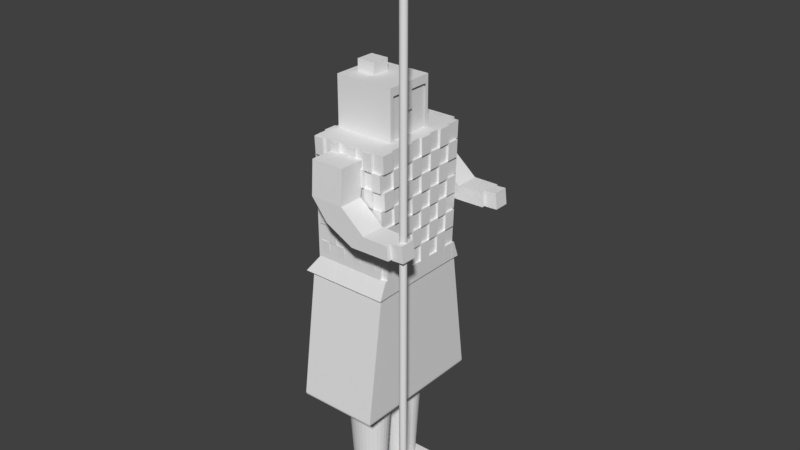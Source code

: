 # Source: TerraCota2.blend  (saved by Blender 2.78.0; exported with 4.5.12 LTS)
import bpy
from mathutils import Matrix  # noqa: F401  (used for matrix-valued properties, if any)

bpy.ops.wm.read_factory_settings(use_empty=True)
scene = bpy.context.scene
scene.name = 'Scene'

# ---- collections
col_collection_1 = bpy.data.collections.new('Collection 1'); scene.collection.children.link(col_collection_1)

# ---- world
world_world = bpy.data.worlds.new('World'); scene.world = world_world
world_world.color = (0.05088, 0.05088, 0.05088)
world_world.use_sun_shadow = False
world_world.sun_shadow_jitter_overblur = 0.0
world_world.cycles.sampling_method = 'MANUAL'

# ---- meshes
me_cube_002 = bpy.data.meshes.new('Cube.002')
me_cube_002.from_pydata([(-2.02, -1.774, -1.961), (-2.02, -1.578, 1.0), (-2.02, 0.3765, -1.961), (-2.02, 1.0, 1.0), (0.9163, -1.774, -1.961), (0.9163, -1.578, 1.0), (0.9163, 0.3765, -1.961), (0.9163, 1.0, 1.0), (-0.594, 0.3765, -3.757), (-0.594, -1.774, -3.757), (3.046, 0.3765, -3.757), (3.046, -1.774, -3.757), (-0.5895, 0.3765, -3.757), (-0.5895, -1.774, -3.757), (5.276, 0.3765, -3.757), (5.276, -1.774, -3.757), (1.871, 0.3765, -5.021), (1.871, -1.774, -5.021), (5.419, 0.3765, -4.946), (5.419, -1.774, -4.946), (-2.02, -1.38, -1.961), (-2.02, -1.106, 1.0), (0.9163, -1.38, -1.961), (0.9163, -1.106, 1.0), (-0.594, -1.38, -3.757), (3.046, -1.38, -3.757), (-0.5895, -1.38, -3.757), (5.276, -1.38, -3.757), (1.871, -1.38, -5.021), (5.419, -1.38, -4.946), (-2.02, 0.4083, 1.0), (0.9163, -0.04057, -1.961), (3.046, -0.04057, -3.757), (5.276, -0.04057, -3.757), (5.419, -0.04057, -4.946), (-2.02, -0.04057, -1.961), (0.9163, 0.4083, 1.0), (-0.594, -0.04057, -3.757), (-0.5895, -0.04057, -3.757), (1.871, -0.04057, -5.021), (6.366, -1.38, -3.695), (6.509, -1.38, -4.884), (6.366, -0.04057, -3.695), (6.509, -0.04057, -4.884), (5.27, -1.38, -3.65), (5.27, -0.04057, -3.65), (6.36, -1.38, -3.588), (6.36, -0.04057, -3.588), (5.423, -1.38, -5.018), (5.423, -0.04057, -5.018), (6.513, -1.38, -4.956), (6.513, -0.04057, -4.956)], [], [(35, 30, 3, 2), (2, 3, 7, 6), (22, 23, 5, 4), (4, 5, 1, 0), (2, 6, 10, 8), (23, 21, 1, 5), (11, 9, 13, 15), (35, 2, 8, 37), (22, 4, 11, 25), (4, 0, 9, 11), (27, 15, 19, 29), (8, 10, 14, 12), (25, 11, 15, 27), (37, 8, 12, 38), (28, 29, 19, 17), (38, 12, 16, 39), (15, 13, 17, 19), (12, 14, 18, 16), (13, 26, 28, 17), (39, 34, 29, 28), (9, 24, 26, 13), (32, 25, 27, 33), (27, 29, 41, 40), (31, 22, 25, 32), (0, 20, 24, 9), (36, 30, 21, 23), (31, 36, 23, 22), (0, 1, 21, 20), (6, 7, 36, 31), (7, 3, 30, 36), (6, 31, 32, 10), (14, 33, 34, 18), (10, 32, 33, 14), (16, 18, 34, 39), (26, 38, 39, 28), (24, 37, 38, 26), (20, 35, 37, 24), (20, 21, 30, 35), (42, 40, 41, 43), (33, 27, 44, 45), (34, 43, 51, 49), (34, 33, 42, 43), (45, 44, 46, 47), (27, 40, 46, 44), (40, 42, 47, 46), (42, 33, 45, 47), (48, 49, 51, 50), (29, 34, 49, 48), (41, 29, 48, 50), (43, 41, 50, 51)])
me_cube_002.use_remesh_preserve_volume = False
me_cube_002.use_remesh_preserve_attributes = False
me_cube_002.use_mirror_vertex_groups = False
me_cube_002.update()
me_cube_008 = bpy.data.meshes.new('Cube.008')
me_cube_008.from_pydata([(-1.0, -1.0, -1.0), (-1.0, -1.128, 1.0), (-1.0, 1.0, -1.0), (-1.0, 1.128, 1.0), (1.0, -1.0, -1.0), (1.0, -1.128, 1.0), (1.0, 1.0, -1.0), (1.0, 1.128, 1.0), (-1.0, 0.0, -1.0), (-1.0, -1.064, 0.0), (-1.0, 0.0, 1.0), (-1.0, 1.064, 0.0), (0.0, 1.0, -1.0), (0.0, 1.128, 1.0), (1.0, 1.064, 0.0), (1.0, 0.0, -1.0), (1.0, 0.0, 1.0), (1.0, -1.064, 0.0), (0.0, -1.0, -1.0), (0.0, -1.128, 1.0), (0.0, 0.0, 1.0), (0.0, 0.0, -1.0), (0.0, -1.064, 0.0), (1.0, 0.0, 0.0), (0.0, 1.064, 0.0), (-1.0, 0.0, 0.0), (-1.0, -0.5, -1.0), (-1.0, -1.096, 0.5), (-1.0, 0.5638, 1.0), (-1.0, 1.032, -0.5), (-0.5, 1.0, -1.0), (0.5, 1.128, 1.0), (1.0, 1.032, -0.5), (1.0, 0.5, -1.0), (1.0, -0.5638, 1.0), (1.0, -1.032, -0.5), (0.5, -1.0, -1.0), (-0.5, -1.128, 1.0), (-1.0, 0.5, -1.0), (-1.0, -1.032, -0.5), (-1.0, -0.5638, 1.0), (-1.0, 1.096, 0.5), (0.5, 1.0, -1.0), (-0.5, 1.128, 1.0), (1.0, 1.096, 0.5), (1.0, -0.5, -1.0), (1.0, 0.5638, 1.0), (1.0, -1.096, 0.5), (-0.5, -1.0, -1.0), (0.5, -1.128, 1.0), (0.0, -0.5638, 1.0), (0.0, 0.5638, 1.0), (0.5, 0.0, 1.0), (-0.5, 0.0, 1.0), (0.0, -0.5, -1.0), (0.0, 0.5, -1.0), (-0.5, 0.0, -1.0), (0.5, 0.0, -1.0), (-0.5, -1.064, 0.0), (0.5, -1.064, 0.0), (0.0, -1.032, -0.5), (0.0, -1.096, 0.5), (1.0, -0.5319, 0.0), (1.0, 0.5319, 0.0), (1.0, 0.0, -0.5), (1.0, 0.0, 0.5), (0.5, 1.064, 0.0), (-0.5, 1.064, 0.0), (0.0, 1.032, -0.5), (0.0, 1.096, 0.5), (-1.0, 0.5319, 0.0), (-1.0, -0.5319, 0.0), (-1.0, 0.0, -0.5), (-1.0, 0.0, 0.5), (-1.0, -0.5478, 0.5), (-1.0, -0.5159, -0.5), (-1.0, 0.5159, -0.5), (-0.5, 1.096, 0.5), (-0.5, 1.032, -0.5), (0.5, 1.032, -0.5), (1.0, 0.5478, 0.5), (1.0, 0.5159, -0.5), (1.0, -0.5159, -0.5), (0.5, -1.096, 0.5), (0.5, -1.032, -0.5), (-0.5, -1.032, -0.5), (0.5, 0.5, -1.0), (-0.5, 0.5, -1.0), (-0.5, -0.5, -1.0), (-0.5, 0.5638, 1.0), (0.5, 0.5638, 1.0), (0.5, -0.5638, 1.0), (-0.5, -0.5638, 1.0), (0.5, -0.5, -1.0), (-0.5, -1.096, 0.5), (1.0, -0.5478, 0.5), (0.5, 1.096, 0.5), (-1.0, 0.5478, 0.5), (-1.0, -0.75, -1.0), (-1.0, -1.112, 0.75), (-1.0, 0.8456, 1.0), (-1.0, 1.016, -0.75), (-0.75, 1.154, -1.0), (0.75, 1.128, 1.0), (1.0, 1.016, -0.75), (1.0, 0.75, -1.0), (1.0, -0.8456, 1.0), (1.0, -1.016, -0.75), (0.75, -1.0, -1.0), (-0.75, -1.128, 1.0), (-1.0, 0.25, -1.0), (-1.0, -1.048, -0.25), (-1.0, -0.2819, 1.0), (-1.0, 1.08, 0.25), (0.25, 1.0, -1.0), (-0.25, 1.128, 1.0), (1.0, 1.08, 0.25), (1.0, -0.25, -1.0), (1.0, 0.2819, 1.0), (1.0, -1.08, 0.25), (-0.25, -1.0, -1.0), (0.25, -1.128, 1.0), (0.0, -0.8456, 1.0), (0.0, 0.2819, 1.0), (0.75, 0.0, 1.0), (-0.25, 0.0, 1.0), (0.0, -0.75, -1.0), (0.0, 0.25, -1.0), (-0.75, 0.0, -1.0), (0.25, 0.0, -1.0), (-0.75, -1.064, 0.0), (0.25, -1.064, 0.0), (0.0, -1.016, -0.75), (0.0, -1.08, 0.25), (1.0, -0.7978, 0.0), (1.0, 0.2659, 0.0), (1.0, 0.0, -0.75), (1.0, 0.0, 0.25), (0.75, 1.064, 0.0), (-0.25, 1.064, 0.0), (0.0, 1.016, -0.75), (0.0, 1.08, 0.25), (-1.0, 0.7978, 0.0), (-1.0, -0.2659, 0.0), (-1.0, 0.0, -0.75), (-1.0, 0.0, 0.25), (-1.0, -0.25, -1.0), (-1.0, -1.08, 0.25), (-1.0, 0.2819, 1.0), (-1.0, 1.048, -0.25), (-0.25, 1.0, -1.0), (0.25, 1.128, 1.0), (1.0, 1.048, -0.25), (1.0, 0.25, -1.0), (1.0, -0.2819, 1.0), (1.0, -1.048, -0.25), (0.25, -1.0, -1.0), (-0.25, -1.128, 1.0), (-1.0, 0.75, -1.0), (-1.0, -1.016, -0.75), (-1.0, -0.8456, 1.0), (-1.0, 1.112, 0.75), (0.75, 1.0, -1.0), (-0.75, 1.128, 1.0), (1.0, 1.112, 0.75), (1.0, -0.75, -1.0), (1.0, 0.8456, 1.0), (1.0, -1.112, 0.75), (-0.75, -1.0, -1.0), (0.75, -1.128, 1.0), (0.0, -0.2819, 1.0), (0.0, 0.8456, 1.0), (0.25, 0.0, 1.0), (-0.75, 0.0, 1.0), (0.0, -0.25, -1.0), (0.0, 0.75, -1.0), (-0.25, 0.0, -1.0), (0.75, 0.0, -1.0), (-0.25, -1.064, 0.0), (0.75, -1.064, 0.0), (0.0, -1.048, -0.25), (0.0, -1.112, 0.75), (1.0, -0.2659, 0.0), (1.0, 0.7978, 0.0), (1.0, 0.0, -0.25), (1.0, 0.0, 0.75), (0.25, 1.064, 0.0), (-0.75, 1.064, 0.0), (0.0, 1.048, -0.25), (0.0, 1.112, 0.75), (-1.0, 0.2659, 0.0), (-1.0, -0.7978, 0.0), (-1.0, 0.0, -0.25), (-1.0, 0.0, 0.75), (-1.0, -0.2739, 0.5), (-1.0, -0.8217, 0.5), (-1.0, -0.5398, 0.25), (-1.0, -0.5558, 0.75), (-1.0, -0.258, -0.5), (-1.0, -0.7739, -0.5), (-1.0, -0.508, -0.75), (-1.0, -0.5239, -0.25), (-1.0, 0.7739, -0.5), (-1.0, 0.258, -0.5), (-1.0, 0.508, -0.75), (-1.0, 0.5239, -0.25), (-0.25, 1.096, 0.5), (-0.75, 1.096, 0.5), (-0.5, 1.08, 0.25), (-0.5, 1.112, 0.75), (-0.25, 1.032, -0.5), (-0.75, 1.032, -0.5), (-0.5, 1.016, -0.75), (-0.5, 1.048, -0.25), (0.75, 1.032, -0.5), (0.25, 1.032, -0.5), (0.5, 1.016, -0.75), (0.5, 1.048, -0.25), (1.0, 0.2739, 0.5), (1.0, 0.8217, 0.5), (1.0, 0.5398, 0.25), (1.0, 0.5558, 0.75), (1.0, 0.258, -0.5), (1.0, 0.7739, -0.5), (1.0, 0.508, -0.75), (1.0, 0.5239, -0.25), (1.0, -0.7739, -0.5), (1.0, -0.258, -0.5), (1.0, -0.508, -0.75), (1.0, -0.5239, -0.25), (0.25, -1.096, 0.5), (0.75, -1.096, 0.5), (0.5, -1.08, 0.25), (0.5, -1.112, 0.75), (0.25, -1.032, -0.5), (0.75, -1.032, -0.5), (0.5, -1.016, -0.75), (0.5, -1.048, -0.25), (-0.75, -1.032, -0.5), (-0.25, -1.032, -0.5), (-0.5, -1.016, -0.75), (-0.5, -1.048, -0.25), (0.5, 0.25, -1.0), (0.5, 0.75, -1.0), (0.25, 0.5, -1.0), (0.75, 0.5, -1.0), (-0.5, 0.25, -1.0), (-0.5, 0.75, -1.0), (-0.75, 0.5, -1.0), (-0.25, 0.5, -1.0), (-0.5, -0.75, -1.0), (-0.5, -0.25, -1.0), (-0.75, -0.5, -1.0), (-0.25, -0.5, -1.0), (-0.5, 0.2819, 1.0), (-0.5, 0.8456, 1.0), (-0.25, 0.5638, 1.0), (-0.75, 0.5638, 1.0), (0.5, 0.2819, 1.0), (0.5, 0.8456, 1.0), (0.75, 0.5638, 1.0), (0.25, 0.5638, 1.0), (0.5, -0.8456, 1.0), (0.5, -0.2819, 1.0), (0.75, -0.5638, 1.0), (0.25, -0.5638, 1.0), (-0.5, -0.8456, 1.0), (-0.5, -0.2819, 1.0), (-0.25, -0.5638, 1.0), (-0.75, -0.5638, 1.0), (0.5, -0.75, -1.0), (0.5, -0.25, -1.0), (0.25, -0.5, -1.0), (0.75, -0.5, -1.0), (-0.75, -1.096, 0.5), (-0.25, -1.096, 0.5), (-0.5, -1.08, 0.25), (-0.5, -1.112, 0.75), (1.0, -0.8217, 0.5), (1.0, -0.2739, 0.5), (1.0, -0.5398, 0.25), (1.0, -0.5558, 0.75), (0.75, 1.096, 0.5), (0.25, 1.096, 0.5), (0.5, 1.08, 0.25), (0.5, 1.112, 0.75), (-1.0, 0.8217, 0.5), (-1.0, 0.2739, 0.5), (-1.0, 0.5398, 0.25), (-1.0, 0.5558, 0.75), (-1.0, 0.2779, 0.75), (-1.0, 0.2699, 0.25), (-1.0, 0.8098, 0.25), (0.25, 1.112, 0.75), (0.25, 1.08, 0.25), (0.75, 1.08, 0.25), (1.0, -0.2779, 0.75), (1.0, -0.2699, 0.25), (1.0, -0.8098, 0.25), (-0.25, -1.112, 0.75), (-0.25, -1.08, 0.25), (-0.75, -1.08, 0.25), (0.75, -0.25, -1.0), (0.25, -0.25, -1.0), (0.25, -0.75, -1.0), (-0.75, -0.2819, 1.0), (-0.25, -0.2819, 1.0), (-0.25, -0.8456, 1.0), (0.25, -0.2819, 1.0), (0.75, -0.2819, 1.0), (0.75, -0.8456, 1.0), (0.25, 0.8456, 1.0), (0.75, 0.8456, 1.0), (0.75, 0.2819, 1.0), (-0.75, 0.8456, 1.0), (-0.25, 0.8456, 1.0), (-0.25, 0.2819, 1.0), (-0.25, -0.25, -1.0), (-0.75, -0.25, -1.0), (-0.75, -0.75, -1.0), (-0.25, 0.75, -1.0), (-0.75, 0.75, -1.0), (-0.75, 0.25, -1.0), (0.75, 0.75, -1.0), (0.25, 0.75, -1.0), (0.25, 0.25, -1.0), (-0.25, -1.048, -0.25), (-0.25, -1.016, -0.75), (-0.75, -1.016, -0.75), (0.75, -1.048, -0.25), (0.75, -1.016, -0.75), (0.25, -1.016, -0.75), (0.75, -1.112, 0.75), (0.75, -1.08, 0.25), (0.25, -1.08, 0.25), (1.0, -0.262, -0.25), (1.0, -0.254, -0.75), (1.0, -0.762, -0.75), (1.0, 0.7859, -0.25), (1.0, 0.762, -0.75), (1.0, 0.254, -0.75), (1.0, 0.8337, 0.75), (1.0, 0.8098, 0.25), (1.0, 0.2699, 0.25), (0.25, 1.048, -0.25), (0.25, 1.016, -0.75), (0.75, 1.016, -0.75), (-0.75, 1.048, -0.25), (-0.75, 1.016, -0.75), (-0.25, 1.016, -0.75), (-0.75, 1.112, 0.75), (-0.75, 1.08, 0.25), (-0.25, 1.08, 0.25), (-1.0, 0.262, -0.25), (-1.0, 0.254, -0.75), (-1.0, 0.762, -0.75), (-1.0, -0.7859, -0.25), (-1.0, -0.762, -0.75), (-1.0, -0.254, -0.75), (-1.0, -0.8337, 0.75), (-1.0, -0.8098, 0.25), (-1.0, -0.2699, 0.25), (-1.0, -0.2779, 0.75), (-1.0, -0.262, -0.25), (-1.0, 0.7859, -0.25), (-0.25, 1.112, 0.75), (-0.25, 1.048, -0.25), (0.75, 1.048, -0.25), (1.0, 0.2779, 0.75), (1.0, 0.262, -0.25), (1.0, -0.7859, -0.25), (0.25, -1.112, 0.75), (0.25, -1.048, -0.25), (-0.75, -1.048, -0.25), (0.75, 0.25, -1.0), (-0.25, 0.25, -1.0), (-0.25, -0.75, -1.0), (-0.75, 0.2819, 1.0), (0.25, 0.2819, 1.0), (0.25, -0.8456, 1.0), (-0.75, -0.8456, 1.0), (0.75, -0.75, -1.0), (-0.75, -1.112, 0.75), (1.0, -0.8337, 0.75), (0.75, 1.112, 0.75), (-1.0, 0.8337, 0.75), (-1.059, 0.8337, 0.75), (-1.059, 0.8456, 1.0), (-1.059, 1.128, 1.0), (-1.059, 1.112, 0.75), (0.75, 1.171, 0.7462), (0.75, 1.187, 0.9962), (1.0, 1.187, 0.9962), (1.0, 1.171, 0.7462), (1.059, -0.8337, 0.75), (1.059, -0.8456, 1.0), (1.059, -1.128, 1.0), (1.059, -1.112, 0.75), (-0.75, -1.171, 0.7462), (-0.75, -1.187, 0.9962), (-1.0, -1.187, 0.9962), (-1.0, -1.171, 0.7462), (-0.75, -1.107, -0.2538), (-0.75, -1.123, -0.003774), (-1.0, -1.123, -0.003774), (-1.0, -1.107, -0.2538), (0.25, -1.107, -0.2538), (0.25, -1.123, -0.003774), (0.0, -1.123, -0.003774), (0.0, -1.107, -0.2538), (0.25, -1.171, 0.7462), (0.25, -1.187, 0.9962), (0.0, -1.187, 0.9962), (0.0, -1.171, 0.7462), (1.059, -0.7859, -0.25), (1.059, -0.7978, 0.0), (1.059, -1.064, 0.0), (1.059, -1.048, -0.25), (1.059, 0.262, -0.25), (1.059, 0.2659, 0.0), (1.059, 0.0, 0.0), (1.059, 0.0, -0.25), (1.059, 0.2779, 0.75), (1.059, 0.2819, 1.0), (1.059, 0.0, 1.0), (1.059, 0.0, 0.75), (0.75, 1.107, -0.2538), (0.75, 1.123, -0.003774), (1.0, 1.123, -0.003774), (1.0, 1.107, -0.2538), (-0.25, 1.107, -0.2538), (-0.25, 1.123, -0.003774), (0.0, 1.123, -0.003774), (0.0, 1.107, -0.2538), (-0.25, 1.171, 0.7462), (-0.25, 1.187, 0.9962), (0.0, 1.187, 0.9962), (0.0, 1.171, 0.7462), (-1.059, 0.7859, -0.25), (-1.059, 0.7978, 0.0), (-1.059, 1.064, 0.0), (-1.059, 1.048, -0.25), (-1.059, -0.262, -0.25), (-1.059, -0.2659, 0.0), (-1.059, 0.0, 0.0), (-1.059, 0.0, -0.25), (-1.059, -0.2779, 0.75), (-1.059, -0.2819, 1.0), (-1.059, 0.0, 1.0), (-1.059, 0.0, 0.75), (-1.059, -0.2699, 0.25), (-1.059, -0.2739, 0.5), (-1.059, 0.0, 0.5), (-1.059, 0.0, 0.25), (-1.059, -0.8098, 0.25), (-1.059, -0.8217, 0.5), (-1.059, -0.5478, 0.5), (-1.059, -0.5398, 0.25), (-1.059, -0.8337, 0.75), (-1.059, -0.8456, 1.0), (-1.059, -0.5638, 1.0), (-1.059, -0.5558, 0.75), (-1.059, -0.254, -0.75), (-1.059, -0.258, -0.5), (-1.059, 0.0, -0.5), (-1.059, 0.0, -0.75), (-1.059, -0.762, -0.75), (-1.059, -0.7739, -0.5), (-1.059, -0.5159, -0.5), (-1.059, -0.508, -0.75), (-1.059, -0.7859, -0.25), (-1.059, -0.7978, 0.0), (-1.059, -0.5319, 0.0), (-1.059, -0.5239, -0.25), (-1.059, 0.762, -0.75), (-1.059, 0.7739, -0.5), (-1.059, 1.032, -0.5), (-1.059, 1.016, -0.75), (-1.059, 0.254, -0.75), (-1.059, 0.258, -0.5), (-1.059, 0.5159, -0.5), (-1.059, 0.508, -0.75), (-1.059, 0.262, -0.25), (-1.059, 0.2659, 0.0), (-1.059, 0.5319, 0.0), (-1.059, 0.5239, -0.25), (-0.25, 1.139, 0.2462), (-0.25, 1.155, 0.4962), (0.0, 1.155, 0.4962), (0.0, 1.139, 0.2462), (-0.75, 1.139, 0.2462), (-0.75, 1.155, 0.4962), (-0.5, 1.155, 0.4962), (-0.5, 1.139, 0.2462), (-0.75, 1.171, 0.7462), (-0.75, 1.187, 0.9962), (-0.5, 1.187, 0.9962), (-0.5, 1.171, 0.7462), (-0.25, 1.075, -0.7538), (-0.25, 1.091, -0.5038), (0.0, 1.091, -0.5038), (0.0, 1.075, -0.7538), (-0.75, 1.075, -0.7538), (-0.75, 1.091, -0.5038), (-0.5, 1.091, -0.5038), (-0.5, 1.075, -0.7538), (-0.75, 1.107, -0.2538), (-0.75, 1.123, -0.003774), (-0.5, 1.123, -0.003774), (-0.5, 1.107, -0.2538), (0.75, 1.075, -0.7538), (0.75, 1.091, -0.5038), (1.0, 1.091, -0.5038), (1.0, 1.075, -0.7538), (0.25, 1.107, -0.2538), (0.25, 1.123, -0.003774), (0.5, 1.123, -0.003774), (0.5, 1.107, -0.2538), (1.059, 0.2699, 0.25), (1.059, 0.2739, 0.5), (1.059, 0.0, 0.5), (1.059, 0.0, 0.25), (1.059, 0.8098, 0.25), (1.059, 0.8217, 0.5), (1.059, 0.5478, 0.5), (1.059, 0.5398, 0.25), (1.059, 0.8337, 0.75), (1.059, 0.8456, 1.0), (1.059, 0.5638, 1.0), (1.059, 0.5558, 0.75), (1.059, 0.254, -0.75), (1.059, 0.258, -0.5), (1.059, 0.0, -0.5), (1.059, 0.0, -0.75), (1.059, 0.762, -0.75), (1.059, 0.7739, -0.5), (1.059, 0.5159, -0.5), (1.059, 0.508, -0.75), (1.059, 0.7859, -0.25), (1.059, 0.7978, 0.0), (1.059, 0.5319, 0.0), (1.059, 0.5239, -0.25), (1.059, -0.762, -0.75), (1.059, -0.7739, -0.5), (1.059, -1.032, -0.5), (1.059, -1.016, -0.75), (1.059, -0.254, -0.75), (1.059, -0.258, -0.5), (1.059, -0.5159, -0.5), (1.059, -0.508, -0.75), (1.059, -0.262, -0.25), (1.059, -0.2659, 0.0), (1.059, -0.5319, 0.0), (1.059, -0.5239, -0.25), (0.25, -1.139, 0.2462), (0.25, -1.155, 0.4962), (0.0, -1.155, 0.4962), (0.0, -1.139, 0.2462), (0.75, -1.139, 0.2462), (0.75, -1.155, 0.4962), (0.5, -1.155, 0.4962), (0.5, -1.139, 0.2462), (0.75, -1.171, 0.7462), (0.75, -1.187, 0.9962), (0.5, -1.187, 0.9962), (0.5, -1.171, 0.7462), (0.25, -1.075, -0.7538), (0.25, -1.091, -0.5038), (0.0, -1.091, -0.5038), (0.0, -1.075, -0.7538), (0.75, -1.075, -0.7538), (0.75, -1.091, -0.5038), (0.5, -1.091, -0.5038), (0.5, -1.075, -0.7538), (0.75, -1.107, -0.2538), (0.75, -1.123, -0.003774), (0.5, -1.123, -0.003774), (0.5, -1.107, -0.2538), (-0.75, -1.075, -0.7538), (-0.75, -1.091, -0.5038), (-1.0, -1.091, -0.5038), (-1.0, -1.075, -0.7538), (-0.25, -1.075, -0.7538), (-0.25, -1.091, -0.5038), (-0.5, -1.091, -0.5038), (-0.5, -1.075, -0.7538), (-0.25, -1.107, -0.2538), (-0.25, -1.123, -0.003774), (-0.5, -1.123, -0.003774), (-0.5, -1.107, -0.2538), (-0.75, -1.139, 0.2462), (-0.75, -1.155, 0.4962), (-1.0, -1.155, 0.4962), (-1.0, -1.139, 0.2462), (-0.25, -1.139, 0.2462), (-0.25, -1.155, 0.4962), (-0.5, -1.155, 0.4962), (-0.5, -1.139, 0.2462), (-0.25, -1.171, 0.7462), (-0.25, -1.187, 0.9962), (-0.5, -1.187, 0.9962), (-0.5, -1.171, 0.7462), (1.059, -0.8098, 0.25), (1.059, -0.8217, 0.5), (1.059, -1.096, 0.5), (1.059, -1.08, 0.25), (1.059, -0.2699, 0.25), (1.059, -0.2739, 0.5), (1.059, -0.5478, 0.5), (1.059, -0.5398, 0.25), (1.059, -0.2779, 0.75), (1.059, -0.2819, 1.0), (1.059, -0.5638, 1.0), (1.059, -0.5558, 0.75), (0.75, 1.139, 0.2462), (0.75, 1.155, 0.4962), (1.0, 1.155, 0.4962), (1.0, 1.139, 0.2462), (0.25, 1.139, 0.2462), (0.25, 1.155, 0.4962), (0.5, 1.155, 0.4962), (0.5, 1.139, 0.2462), (0.25, 1.171, 0.7462), (0.25, 1.187, 0.9962), (0.5, 1.187, 0.9962), (0.5, 1.171, 0.7462), (-1.059, 0.8098, 0.25), (-1.059, 0.8217, 0.5), (-1.059, 1.096, 0.5), (-1.059, 1.08, 0.25), (-1.059, 0.2699, 0.25), (-1.059, 0.2739, 0.5), (-1.059, 0.5478, 0.5), (-1.059, 0.5398, 0.25), (-1.059, 0.2779, 0.75), (-1.059, 0.2819, 1.0), (-1.059, 0.5638, 1.0), (-1.059, 0.5558, 0.75), (-1.059, 0.0, 0.5), (-1.059, 0.0, 0.75), (-1.059, 0.2779, 0.75), (-1.059, 0.2739, 0.5), (-1.059, 0.0, 0.0), (-1.059, 0.0, 0.25), (-1.059, 0.2699, 0.25), (-1.059, 0.2659, 0.0), (-1.059, 0.5319, 0.0), (-1.059, 0.5398, 0.25), (-1.059, 0.8098, 0.25), (-1.059, 0.7978, 0.0), (0.0, 1.155, 0.4962), (0.0, 1.171, 0.7462), (0.25, 1.171, 0.7462), (0.25, 1.155, 0.4962), (0.0, 1.123, -0.003774), (0.0, 1.139, 0.2462), (0.25, 1.139, 0.2462), (0.25, 1.123, -0.003774), (0.5, 1.123, -0.003774), (0.5, 1.139, 0.2462), (0.75, 1.139, 0.2462), (0.75, 1.123, -0.003774), (1.059, 0.0, 0.5), (1.059, 0.0, 0.75), (1.059, -0.2779, 0.75), (1.059, -0.2739, 0.5), (1.059, 0.0, 0.0), (1.059, 0.0, 0.25), (1.059, -0.2699, 0.25), (1.059, -0.2659, 0.0), (1.059, -0.5319, 0.0), (1.059, -0.5398, 0.25), (1.059, -0.8098, 0.25), (1.059, -0.7978, 0.0), (0.0, -1.123, -0.003774), (0.0, -1.139, 0.2462), (-0.25, -1.139, 0.2462), (-0.25, -1.123, -0.003774), (-0.5, -1.123, -0.003774), (-0.5, -1.139, 0.2462), (-0.75, -1.139, 0.2462), (-0.75, -1.123, -0.003774), (0.0, -1.091, -0.5038), (0.0, -1.107, -0.2538), (-0.25, -1.107, -0.2538), (-0.25, -1.091, -0.5038), (0.0, -1.236, -1.004), (0.0, -1.075, -0.7538), (-0.25, -1.075, -0.7538), (-0.25, -1.236, -1.004), (-0.5, -1.236, -1.004), (-0.5, -1.075, -0.7538), (-0.75, -1.075, -0.7538), (-0.75, -1.236, -1.004), (1.0, -1.091, -0.5038), (1.0, -1.107, -0.2538), (0.75, -1.107, -0.2538), (0.75, -1.091, -0.5038), (1.0, -1.236, -1.004), (1.0, -1.075, -0.7538), (0.75, -1.075, -0.7538), (0.75, -1.236, -1.004), (0.5, -1.236, -1.004), (0.5, -1.075, -0.7538), (0.25, -1.075, -0.7538), (0.25, -1.236, -1.004), (1.0, -1.155, 0.4962), (1.0, -1.171, 0.7462), (0.75, -1.171, 0.7462), (0.75, -1.155, 0.4962), (1.0, -1.123, -0.003774), (1.0, -1.139, 0.2462), (0.75, -1.139, 0.2462), (0.75, -1.123, -0.003774), (0.5, -1.123, -0.003774), (0.5, -1.139, 0.2462), (0.25, -1.139, 0.2462), (0.25, -1.123, -0.003774), (1.059, 0.0, -0.5), (1.059, 0.0, -0.25), (1.059, -0.262, -0.25), (1.059, -0.258, -0.5), (1.059, 0.0, -1.0), (1.059, 0.0, -0.75), (1.059, -0.254, -0.75), (1.059, -0.25, -1.0), (1.059, -0.5, -1.0), (1.059, -0.508, -0.75), (1.059, -0.762, -0.75), (1.059, -0.75, -1.0), (1.059, 1.032, -0.5), (1.059, 1.048, -0.25), (1.059, 0.7859, -0.25), (1.059, 0.7739, -0.5), (1.059, 1.0, -1.0), (1.059, 1.016, -0.75), (1.059, 0.762, -0.75), (1.059, 0.75, -1.0), (1.059, 0.5, -1.0), (1.059, 0.508, -0.75), (1.059, 0.254, -0.75), (1.059, 0.25, -1.0), (1.059, 1.096, 0.5), (1.059, 1.112, 0.75), (1.059, 0.8337, 0.75), (1.059, 0.8217, 0.5), (1.059, 1.064, 0.0), (1.059, 1.08, 0.25), (1.059, 0.8098, 0.25), (1.059, 0.7978, 0.0), (1.059, 0.5319, 0.0), (1.059, 0.5398, 0.25), (1.059, 0.2699, 0.25), (1.059, 0.2659, 0.0), (0.0, 1.091, -0.5038), (0.0, 1.107, -0.2538), (0.25, 1.107, -0.2538), (0.25, 1.091, -0.5038), (0.0, 1.213, -1.004), (0.0, 1.075, -0.7538), (0.25, 1.075, -0.7538), (0.25, 1.213, -1.004), (0.5, 1.213, -1.004), (0.5, 1.075, -0.7538), (0.75, 1.075, -0.7538), (0.75, 1.213, -1.004), (-1.0, 1.091, -0.5038), (-1.0, 1.107, -0.2538), (-0.75, 1.107, -0.2538), (-0.75, 1.091, -0.5038), (-1.0, 1.213, -1.004), (-1.0, 1.075, -0.7538), (-0.75, 1.075, -0.7538), (-0.75, 1.213, -1.004), (-0.5, 1.213, -1.004), (-0.5, 1.075, -0.7538), (-0.25, 1.075, -0.7538), (-0.25, 1.213, -1.004), (-1.0, 1.155, 0.4962), (-1.0, 1.171, 0.7462), (-0.75, 1.171, 0.7462), (-0.75, 1.155, 0.4962), (-1.0, 1.123, -0.003774), (-1.0, 1.139, 0.2462), (-0.75, 1.139, 0.2462), (-0.75, 1.123, -0.003774), (-0.5, 1.123, -0.003774), (-0.5, 1.139, 0.2462), (-0.25, 1.139, 0.2462), (-0.25, 1.123, -0.003774), (-1.059, 0.0, -0.5), (-1.059, 0.0, -0.25), (-1.059, 0.262, -0.25), (-1.059, 0.258, -0.5), (-1.386, 0.0, -1.0), (-1.059, 0.0, -0.75), (-1.059, 0.254, -0.75), (-1.386, 0.25, -1.0), (-1.386, 0.5, -1.0), (-1.059, 0.508, -0.75), (-1.059, 0.762, -0.75), (-1.386, 0.75, -1.0), (-1.059, -1.032, -0.5), (-1.059, -1.048, -0.25), (-1.059, -0.7859, -0.25), (-1.059, -0.7739, -0.5), (-1.386, -1.0, -1.0), (-1.059, -1.016, -0.75), (-1.059, -0.762, -0.75), (-1.386, -0.75, -1.0), (-1.386, -0.5, -1.0), (-1.059, -0.508, -0.75), (-1.059, -0.254, -0.75), (-1.386, -0.25, -1.0), (-1.059, -1.096, 0.5), (-1.059, -1.112, 0.75), (-1.059, -0.8337, 0.75), (-1.059, -0.8217, 0.5), (-1.059, -1.064, 0.0), (-1.059, -1.08, 0.25), (-1.059, -0.8098, 0.25), (-1.059, -0.7978, 0.0), (-1.059, -0.5319, 0.0), (-1.059, -0.5398, 0.25), (-1.059, -0.2699, 0.25), (-1.059, -0.2659, 0.0), (-1.059, -0.5478, 0.5), (-1.059, -0.5558, 0.75), (-1.059, -0.2779, 0.75), (-1.059, -0.2739, 0.5), (-1.059, -0.5159, -0.5), (-1.059, -0.5239, -0.25), (-1.059, -0.262, -0.25), (-1.059, -0.258, -0.5), (-1.059, 0.5159, -0.5), (-1.059, 0.5239, -0.25), (-1.059, 0.7859, -0.25), (-1.059, 0.7739, -0.5), (-0.5, 1.091, -0.5038), (-0.5, 1.107, -0.2538), (-0.25, 1.107, -0.2538), (-0.25, 1.091, -0.5038), (0.5, 1.091, -0.5038), (0.5, 1.107, -0.2538), (0.75, 1.107, -0.2538), (0.75, 1.091, -0.5038), (1.059, 0.5478, 0.5), (1.059, 0.5558, 0.75), (1.059, 0.2779, 0.75), (1.059, 0.2739, 0.5), (1.059, 0.5159, -0.5), (1.059, 0.5239, -0.25), (1.059, 0.262, -0.25), (1.059, 0.258, -0.5), (1.059, -0.5159, -0.5), (1.059, -0.5239, -0.25), (1.059, -0.7859, -0.25), (1.059, -0.7739, -0.5), (0.5, -1.155, 0.4962), (0.5, -1.171, 0.7462), (0.25, -1.171, 0.7462), (0.25, -1.155, 0.4962), (0.5, -1.091, -0.5038), (0.5, -1.107, -0.2538), (0.25, -1.107, -0.2538), (0.25, -1.091, -0.5038), (-0.5, -1.091, -0.5038), (-0.5, -1.107, -0.2538), (-0.75, -1.107, -0.2538), (-0.75, -1.091, -0.5038), (-0.5, -1.155, 0.4962), (-0.5, -1.171, 0.7462), (-0.75, -1.171, 0.7462), (-0.75, -1.155, 0.4962), (1.059, -0.5478, 0.5), (1.059, -0.5558, 0.75), (1.059, -0.8337, 0.75), (1.059, -0.8217, 0.5), (0.5, 1.155, 0.4962), (0.5, 1.171, 0.7462), (0.75, 1.171, 0.7462), (0.75, 1.155, 0.4962), (-1.059, 0.5478, 0.5), (-1.059, 0.5558, 0.75), (-1.059, 0.8337, 0.75), (-1.059, 0.8217, 0.5), (-0.25, -1.234, -1.004), (-0.25, -1.073, -0.7537), (-0.5, -1.073, -0.7537), (-0.5, -1.234, -1.004), (-0.75, -1.057, -1.004), (-0.75, -1.073, -0.7537), (-1.0, -1.073, -0.7537), (-1.0, -1.057, -1.004), (0.75, -1.234, -1.004), (0.75, -1.073, -0.7537), (0.5, -1.073, -0.7537), (0.5, -1.234, -1.004), (0.25, -1.234, -1.004), (0.25, -1.073, -0.7537), (0.0, -1.073, -0.7537), (0.0, -1.234, -1.004), (1.058, -0.25, -1.0), (1.058, -0.254, -0.75), (1.058, -0.508, -0.75), (1.058, -0.5, -1.0), (1.058, -0.75, -1.0), (1.058, -0.762, -0.75), (1.058, -1.016, -0.75), (1.058, -1.0, -1.0), (1.058, 0.75, -1.0), (1.058, 0.762, -0.75), (1.058, 0.508, -0.75), (1.058, 0.5, -1.0), (1.058, 0.25, -1.0), (1.058, 0.254, -0.75), (1.058, 0.0, -0.75), (1.058, 0.0, -1.0), (0.25, 1.212, -1.004), (0.25, 1.073, -0.7537), (0.5, 1.073, -0.7537), (0.5, 1.212, -1.004), (0.75, 1.212, -1.004), (0.75, 1.073, -0.7537), (1.0, 1.073, -0.7537), (1.0, 1.212, -1.004), (-0.75, 1.212, -1.004), (-0.75, 1.073, -0.7537), (-0.5, 1.073, -0.7537), (-0.5, 1.212, -1.004), (-0.25, 1.212, -1.004), (-0.25, 1.073, -0.7537), (0.0, 1.073, -0.7537), (0.0, 1.212, -1.004), (-1.385, 0.25, -1.0), (-1.058, 0.254, -0.75), (-1.058, 0.508, -0.75), (-1.385, 0.5, -1.0), (-1.385, 0.75, -1.0), (-1.058, 0.762, -0.75), (-1.058, 1.016, -0.75), (-1.385, 1.0, -1.0), (-1.385, -0.75, -1.0), (-1.058, -0.762, -0.75), (-1.058, -0.508, -0.75), (-1.385, -0.5, -1.0), (-1.385, -0.25, -1.0), (-1.058, -0.254, -0.75), (-1.058, 0.0, -0.75), (-1.385, 0.0, -1.0), (1.062, 1.016, -0.75), (1.062, 1.0, -1.0), (1.062, 1.212, -1.004), (1.062, 1.073, -0.7537), (0.0, -1.075, -0.7538), (0.0, -1.236, -1.004), (-0.25, -1.075, -0.7538), (-0.25, -1.236, -1.004), (-0.5, -1.075, -0.7538), (-0.5, -1.236, -1.004), (-0.75, -1.075, -0.7538), (-0.75, -1.236, -1.004), (1.0, -1.075, -0.7538), (1.0, -1.236, -1.004), (0.75, -1.075, -0.7538), (0.75, -1.236, -1.004), (0.5, -1.075, -0.7538), (0.5, -1.236, -1.004), (0.25, -1.075, -0.7538), (0.25, -1.236, -1.004), (-0.25, -1.073, -0.7537), (-0.25, -1.234, -1.004), (-0.5, -1.073, -0.7537), (-0.5, -1.234, -1.004), (-0.75, -1.073, -0.7537), (-0.75, -1.234, -1.004), (-1.0, -1.073, -0.7537), (-1.0, -1.234, -1.004), (0.75, -1.073, -0.7537), (0.75, -1.234, -1.004), (0.5, -1.073, -0.7537), (0.5, -1.234, -1.004), (0.25, -1.073, -0.7537), (0.25, -1.234, -1.004), (0.0, -1.073, -0.7537), (0.0, -1.234, -1.004), (1.062, -1.016, -0.75), (1.062, -1.0, -1.0), (1.062, -1.075, -0.7538), (1.062, -1.236, -1.004), (-1.384, 1.0, -1.0), (-1.39, -1.0, -1.0), (-1.384, 1.213, -1.004), (-1.061, 1.016, -0.75), (-1.061, 1.0, -1.0), (-1.061, 1.213, -1.004), (-1.061, 1.075, -0.7538), (-1.39, -1.057, -1.004), (-1.39, -1.234, -1.004), (-1.06, -1.016, -0.75), (-1.06, -1.073, -0.7537), (-1.06, -1.234, -1.004), (-1.06, -1.057, -1.004), (-1.06, -1.073, -0.7537), (-1.06, -1.0, -1.0)], [], [(381, 165, 4, 108), (380, 160, 1, 109), (379, 122, 19, 121), (378, 123, 20, 172), (377, 148, 10, 173), (376, 126, 18, 120), (375, 127, 21, 176), (374, 153, 15, 177), (345, 215, 79, 216), (325, 242, 57, 129), (324, 243, 86, 244), (323, 105, 33, 245), (322, 246, 56, 128), (321, 247, 87, 248), (320, 175, 55, 249), (319, 250, 48, 168), (318, 251, 88, 252), (317, 174, 54, 253), (316, 254, 53, 125), (315, 255, 89, 256), (314, 100, 28, 257), (313, 258, 52, 124), (312, 259, 90, 260), (311, 171, 51, 261), (310, 262, 49, 169), (309, 263, 91, 264), (308, 170, 50, 265), (307, 266, 37, 157), (306, 267, 92, 268), (305, 112, 40, 269), (304, 270, 36, 156), (303, 271, 93, 272), (302, 117, 45, 273), (287, 290, 289, 97), (193, 10, 148, 290), (190, 291, 288, 70), (145, 73, 287, 291), (142, 292, 113, 11), (288, 97, 286, 292), (283, 293, 285, 96), (189, 13, 151, 293), (186, 294, 284, 66), (141, 69, 283, 294), (138, 295, 116, 14), (284, 96, 282, 295), (279, 296, 281, 95), (185, 16, 154, 296), (182, 297, 280, 62), (137, 65, 279, 297), (134, 298, 119, 17), (280, 95, 278, 298), (275, 299, 277, 94), (61, 181, 299, 275), (181, 19, 157, 299), (178, 300, 276, 58), (133, 61, 275, 300), (130, 301, 147, 9), (276, 94, 274, 301), (271, 302, 273, 93), (57, 177, 302, 271), (177, 15, 117, 302), (174, 303, 272, 54), (21, 129, 303, 174), (129, 57, 271, 303), (126, 304, 156, 18), (54, 272, 304, 126), (272, 93, 270, 304), (267, 305, 269, 92), (53, 173, 305, 267), (173, 10, 112, 305), (170, 306, 268, 50), (20, 125, 306, 170), (125, 53, 267, 306), (122, 307, 157, 19), (50, 268, 307, 122), (268, 92, 266, 307), (263, 308, 265, 91), (52, 172, 308, 263), (172, 20, 170, 308), (154, 309, 264, 34), (16, 124, 309, 154), (124, 52, 263, 309), (106, 310, 169, 5), (34, 264, 310, 106), (264, 91, 262, 310), (259, 311, 261, 90), (31, 151, 311, 259), (151, 13, 171, 311), (166, 312, 260, 46), (7, 103, 312, 166), (103, 31, 259, 312), (118, 313, 124, 16), (46, 260, 313, 118), (260, 90, 258, 313), (255, 314, 257, 89), (43, 163, 314, 255), (163, 3, 100, 314), (171, 315, 256, 51), (13, 115, 315, 171), (115, 43, 255, 315), (123, 316, 125, 20), (51, 256, 316, 123), (256, 89, 254, 316), (251, 317, 253, 88), (56, 176, 317, 251), (176, 21, 174, 317), (146, 318, 252, 26), (8, 128, 318, 146), (128, 56, 251, 318), (98, 319, 168, 0), (26, 252, 319, 98), (252, 88, 250, 319), (247, 320, 249, 87), (30, 150, 320, 247), (150, 12, 175, 320), (158, 321, 248, 38), (2, 102, 321, 158), (102, 30, 247, 321), (110, 322, 128, 8), (38, 248, 322, 110), (248, 87, 246, 322), (243, 323, 245, 86), (42, 162, 323, 243), (162, 6, 105, 323), (175, 324, 244, 55), (12, 114, 324, 175), (114, 42, 243, 324), (127, 325, 129, 21), (55, 244, 325, 127), (244, 86, 242, 325), (239, 326, 241, 85), (180, 22, 178, 326), (132, 60, 239, 327), (240, 85, 238, 328), (235, 329, 237, 84), (155, 17, 179, 329), (107, 35, 235, 330), (236, 84, 234, 331), (231, 332, 233, 83), (167, 5, 169, 332), (179, 333, 232, 59), (119, 47, 231, 333), (131, 334, 133, 22), (232, 83, 230, 334), (227, 335, 229, 82), (184, 23, 182, 335), (136, 64, 227, 336), (228, 82, 226, 337), (223, 338, 225, 81), (152, 14, 183, 338), (104, 32, 223, 339), (224, 81, 222, 340), (219, 341, 221, 80), (164, 7, 166, 341), (183, 342, 220, 63), (116, 44, 219, 342), (135, 343, 137, 23), (220, 80, 218, 343), (215, 344, 217, 79), (188, 24, 186, 344), (140, 68, 215, 345), (216, 79, 214, 346), (211, 347, 213, 78), (149, 11, 187, 347), (101, 29, 211, 348), (212, 78, 210, 349), (207, 350, 209, 77), (161, 3, 163, 350), (187, 351, 208, 67), (113, 41, 207, 351), (139, 352, 141, 24), (208, 77, 206, 352), (203, 353, 205, 76), (192, 25, 190, 353), (144, 72, 203, 354), (204, 76, 202, 355), (199, 356, 201, 75), (111, 9, 191, 356), (159, 39, 199, 357), (200, 75, 198, 358), (195, 359, 197, 74), (99, 1, 160, 359), (191, 360, 196, 71), (147, 27, 195, 360), (143, 361, 145, 25), (196, 74, 194, 361), (194, 362, 193, 73), (197, 40, 112, 362), (198, 363, 192, 72), (201, 71, 143, 363), (202, 364, 149, 29), (205, 70, 142, 364), (206, 365, 189, 69), (77, 209, 365, 206), (209, 43, 115, 365), (210, 366, 188, 68), (213, 67, 139, 366), (214, 367, 152, 32), (217, 66, 138, 367), (218, 368, 185, 65), (221, 46, 118, 368), (222, 369, 184, 64), (225, 63, 135, 369), (226, 370, 155, 35), (229, 62, 134, 370), (230, 371, 181, 61), (233, 49, 121, 371), (234, 372, 180, 60), (237, 59, 131, 372), (238, 373, 111, 39), (241, 58, 130, 373), (242, 374, 177, 57), (86, 245, 374, 242), (245, 33, 153, 374), (246, 375, 176, 56), (87, 249, 375, 246), (249, 55, 127, 375), (250, 376, 120, 48), (88, 253, 376, 250), (253, 54, 126, 376), (254, 377, 173, 53), (89, 257, 377, 254), (257, 28, 148, 377), (258, 378, 172, 52), (90, 261, 378, 258), (261, 51, 123, 378), (262, 379, 121, 49), (91, 265, 379, 262), (265, 50, 122, 379), (266, 380, 109, 37), (92, 269, 380, 266), (269, 40, 160, 380), (270, 381, 108, 36), (93, 273, 381, 270), (273, 45, 165, 381), (274, 382, 99, 27), (277, 37, 109, 382), (278, 383, 167, 47), (281, 34, 106, 383), (282, 384, 164, 44), (285, 31, 103, 384), (286, 385, 161, 41), (289, 28, 100, 385), (386, 387, 388, 389), (100, 387, 386, 385), (3, 388, 387, 100), (161, 389, 388, 3), (385, 386, 389, 161), (390, 391, 392, 393), (103, 391, 390, 384), (7, 392, 391, 103), (164, 393, 392, 7), (384, 390, 393, 164), (394, 395, 396, 397), (106, 395, 394, 383), (5, 396, 395, 106), (167, 397, 396, 5), (383, 394, 397, 167), (398, 399, 400, 401), (109, 399, 398, 382), (1, 400, 399, 109), (99, 401, 400, 1), (382, 398, 401, 99), (402, 403, 404, 405), (130, 403, 402, 373), (9, 404, 403, 130), (111, 405, 404, 9), (373, 402, 405, 111), (406, 407, 408, 409), (131, 407, 406, 372), (22, 408, 407, 131), (180, 409, 408, 22), (372, 406, 409, 180), (410, 411, 412, 413), (121, 411, 410, 371), (19, 412, 411, 121), (181, 413, 412, 19), (371, 410, 413, 181), (414, 415, 416, 417), (134, 415, 414, 370), (17, 416, 415, 134), (155, 417, 416, 17), (370, 414, 417, 155), (418, 419, 420, 421), (135, 419, 418, 369), (23, 420, 419, 135), (184, 421, 420, 23), (369, 418, 421, 184), (422, 423, 424, 425), (118, 423, 422, 368), (16, 424, 423, 118), (185, 425, 424, 16), (368, 422, 425, 185), (426, 427, 428, 429), (138, 427, 426, 367), (14, 428, 427, 138), (152, 429, 428, 14), (367, 426, 429, 152), (430, 431, 432, 433), (139, 431, 430, 366), (24, 432, 431, 139), (188, 433, 432, 24), (366, 430, 433, 188), (434, 435, 436, 437), (115, 435, 434, 365), (13, 436, 435, 115), (189, 437, 436, 13), (365, 434, 437, 189), (438, 439, 440, 441), (142, 439, 438, 364), (11, 440, 439, 142), (149, 441, 440, 11), (364, 438, 441, 149), (442, 443, 444, 445), (143, 443, 442, 363), (25, 444, 443, 143), (192, 445, 444, 25), (363, 442, 445, 192), (446, 447, 448, 449), (112, 447, 446, 362), (10, 448, 447, 112), (193, 449, 448, 10), (362, 446, 449, 193), (450, 451, 452, 453), (194, 451, 450, 361), (73, 452, 451, 194), (145, 453, 452, 73), (361, 450, 453, 145), (454, 455, 456, 457), (195, 455, 454, 360), (74, 456, 455, 195), (196, 457, 456, 74), (360, 454, 457, 196), (458, 459, 460, 461), (160, 459, 458, 359), (40, 460, 459, 160), (197, 461, 460, 40), (359, 458, 461, 197), (462, 463, 464, 465), (198, 463, 462, 358), (72, 464, 463, 198), (144, 465, 464, 72), (358, 462, 465, 144), (466, 467, 468, 469), (199, 467, 466, 357), (75, 468, 467, 199), (200, 469, 468, 75), (357, 466, 469, 200), (470, 471, 472, 473), (191, 471, 470, 356), (71, 472, 471, 191), (201, 473, 472, 71), (356, 470, 473, 201), (474, 475, 476, 477), (202, 475, 474, 355), (29, 476, 475, 202), (101, 477, 476, 29), (355, 474, 477, 101), (478, 479, 480, 481), (203, 479, 478, 354), (76, 480, 479, 203), (204, 481, 480, 76), (354, 478, 481, 204), (482, 483, 484, 485), (190, 483, 482, 353), (70, 484, 483, 190), (205, 485, 484, 70), (353, 482, 485, 205), (486, 487, 488, 489), (206, 487, 486, 352), (69, 488, 487, 206), (141, 489, 488, 69), (352, 486, 489, 141), (490, 491, 492, 493), (207, 491, 490, 351), (77, 492, 491, 207), (208, 493, 492, 77), (351, 490, 493, 208), (494, 495, 496, 497), (163, 495, 494, 350), (43, 496, 495, 163), (209, 497, 496, 43), (350, 494, 497, 209), (498, 499, 500, 501), (210, 499, 498, 349), (68, 500, 499, 210), (140, 501, 500, 68), (349, 498, 501, 140), (502, 503, 504, 505), (211, 503, 502, 348), (78, 504, 503, 211), (212, 505, 504, 78), (348, 502, 505, 212), (506, 507, 508, 509), (187, 507, 506, 347), (67, 508, 507, 187), (213, 509, 508, 67), (347, 506, 509, 213), (510, 511, 512, 513), (214, 511, 510, 346), (32, 512, 511, 214), (104, 513, 512, 32), (346, 510, 513, 104), (514, 515, 516, 517), (186, 515, 514, 344), (66, 516, 515, 186), (217, 517, 516, 66), (344, 514, 517, 217), (518, 519, 520, 521), (218, 519, 518, 343), (65, 520, 519, 218), (137, 521, 520, 65), (343, 518, 521, 137), (522, 523, 524, 525), (219, 523, 522, 342), (80, 524, 523, 219), (220, 525, 524, 80), (342, 522, 525, 220), (526, 527, 528, 529), (166, 527, 526, 341), (46, 528, 527, 166), (221, 529, 528, 46), (341, 526, 529, 221), (530, 531, 532, 533), (222, 531, 530, 340), (64, 532, 531, 222), (136, 533, 532, 64), (340, 530, 533, 136), (534, 535, 536, 537), (223, 535, 534, 339), (81, 536, 535, 223), (224, 537, 536, 81), (339, 534, 537, 224), (538, 539, 540, 541), (183, 539, 538, 338), (63, 540, 539, 183), (225, 541, 540, 63), (338, 538, 541, 225), (542, 543, 544, 545), (226, 543, 542, 337), (35, 544, 543, 226), (107, 545, 544, 35), (337, 542, 545, 107), (546, 547, 548, 549), (227, 547, 546, 336), (82, 548, 547, 227), (228, 549, 548, 82), (336, 546, 549, 228), (550, 551, 552, 553), (182, 551, 550, 335), (62, 552, 551, 182), (229, 553, 552, 62), (335, 550, 553, 229), (554, 555, 556, 557), (230, 555, 554, 334), (61, 556, 555, 230), (133, 557, 556, 61), (334, 554, 557, 133), (558, 559, 560, 561), (231, 559, 558, 333), (83, 560, 559, 231), (232, 561, 560, 83), (333, 558, 561, 232), (562, 563, 564, 565), (169, 563, 562, 332), (49, 564, 563, 169), (233, 565, 564, 49), (332, 562, 565, 233), (566, 567, 568, 569), (234, 567, 566, 331), (60, 568, 567, 234), (132, 569, 568, 60), (331, 566, 569, 132), (570, 571, 572, 573), (235, 571, 570, 330), (84, 572, 571, 235), (236, 573, 572, 84), (330, 570, 573, 236), (574, 575, 576, 577), (179, 575, 574, 329), (59, 576, 575, 179), (237, 577, 576, 59), (329, 574, 577, 237), (578, 579, 580, 581), (238, 579, 578, 328), (39, 580, 579, 238), (159, 581, 580, 39), (328, 578, 581, 159), (582, 583, 584, 585), (239, 583, 582, 327), (85, 584, 583, 239), (240, 585, 584, 85), (327, 582, 585, 240), (586, 587, 588, 589), (178, 587, 586, 326), (58, 588, 587, 178), (241, 589, 588, 58), (326, 586, 589, 241), (590, 591, 592, 593), (274, 591, 590, 301), (27, 592, 591, 274), (147, 593, 592, 27), (301, 590, 593, 147), (594, 595, 596, 597), (275, 595, 594, 300), (94, 596, 595, 275), (276, 597, 596, 94), (300, 594, 597, 276), (598, 599, 600, 601), (157, 599, 598, 299), (37, 600, 599, 157), (277, 601, 600, 37), (299, 598, 601, 277), (602, 603, 604, 605), (278, 603, 602, 298), (47, 604, 603, 278), (119, 605, 604, 47), (298, 602, 605, 119), (606, 607, 608, 609), (279, 607, 606, 297), (95, 608, 607, 279), (280, 609, 608, 95), (297, 606, 609, 280), (610, 611, 612, 613), (154, 611, 610, 296), (34, 612, 611, 154), (281, 613, 612, 34), (296, 610, 613, 281), (614, 615, 616, 617), (282, 615, 614, 295), (44, 616, 615, 282), (116, 617, 616, 44), (295, 614, 617, 116), (618, 619, 620, 621), (283, 619, 618, 294), (96, 620, 619, 283), (284, 621, 620, 96), (294, 618, 621, 284), (622, 623, 624, 625), (151, 623, 622, 293), (31, 624, 623, 151), (285, 625, 624, 31), (293, 622, 625, 285), (626, 627, 628, 629), (286, 627, 626, 292), (41, 628, 627, 286), (113, 629, 628, 41), (292, 626, 629, 113), (630, 631, 632, 633), (287, 631, 630, 291), (97, 632, 631, 287), (288, 633, 632, 97), (291, 630, 633, 288), (634, 635, 636, 637), (148, 635, 634, 290), (28, 636, 635, 148), (289, 637, 636, 28), (290, 634, 637, 289), (638, 639, 640, 641), (193, 639, 638, 73), (290, 640, 639, 193), (287, 641, 640, 290), (73, 638, 641, 287), (642, 643, 644, 645), (145, 643, 642, 25), (291, 644, 643, 145), (190, 645, 644, 291), (25, 642, 645, 190), (646, 647, 648, 649), (288, 647, 646, 70), (292, 648, 647, 288), (142, 649, 648, 292), (70, 646, 649, 142), (650, 651, 652, 653), (189, 651, 650, 69), (293, 652, 651, 189), (283, 653, 652, 293), (69, 650, 653, 283), (654, 655, 656, 657), (141, 655, 654, 24), (294, 656, 655, 141), (186, 657, 656, 294), (24, 654, 657, 186), (658, 659, 660, 661), (284, 659, 658, 66), (295, 660, 659, 284), (138, 661, 660, 295), (66, 658, 661, 138), (662, 663, 664, 665), (185, 663, 662, 65), (296, 664, 663, 185), (279, 665, 664, 296), (65, 662, 665, 279), (666, 667, 668, 669), (137, 667, 666, 23), (297, 668, 667, 137), (182, 669, 668, 297), (23, 666, 669, 182), (670, 671, 672, 673), (280, 671, 670, 62), (298, 672, 671, 280), (134, 673, 672, 298), (62, 670, 673, 134), (674, 675, 676, 677), (133, 675, 674, 22), (300, 676, 675, 133), (178, 677, 676, 300), (22, 674, 677, 178), (678, 679, 680, 681), (276, 679, 678, 58), (301, 680, 679, 276), (130, 681, 680, 301), (58, 678, 681, 130), (682, 683, 684, 685), (180, 683, 682, 60), (326, 684, 683, 180), (239, 685, 684, 326), (60, 682, 685, 239), (686, 687, 954, 955), (132, 687, 686, 18), (327, 688, 687, 132), (120, 689, 688, 327), (18, 686, 689, 120), (901, 898, 983, 985), (240, 691, 690, 48), (328, 692, 691, 240), (168, 693, 692, 328), (48, 690, 693, 168), (694, 695, 696, 697), (155, 695, 694, 35), (329, 696, 695, 155), (235, 697, 696, 329), (35, 694, 697, 235), (886, 887, 970, 971), (107, 699, 988, 986), (330, 700, 699, 107), (108, 701, 700, 330), (4, 698, 701, 108), (700, 701, 965, 964), (236, 703, 702, 36), (331, 704, 703, 236), (156, 705, 704, 331), (36, 702, 705, 156), (706, 707, 708, 709), (167, 707, 706, 47), (332, 708, 707, 167), (231, 709, 708, 332), (47, 706, 709, 231), (710, 711, 712, 713), (119, 711, 710, 17), (333, 712, 711, 119), (179, 713, 712, 333), (17, 710, 713, 179), (714, 715, 716, 717), (232, 715, 714, 59), (334, 716, 715, 232), (131, 717, 716, 334), (59, 714, 717, 131), (718, 719, 720, 721), (184, 719, 718, 64), (335, 720, 719, 184), (227, 721, 720, 335), (64, 718, 721, 227), (722, 723, 724, 725), (136, 723, 722, 15), (336, 724, 723, 136), (117, 725, 724, 336), (15, 722, 725, 117), (726, 727, 728, 729), (228, 727, 726, 45), (337, 728, 727, 228), (165, 729, 728, 337), (45, 726, 729, 165), (730, 731, 732, 733), (152, 731, 730, 32), (338, 732, 731, 152), (223, 733, 732, 338), (32, 730, 733, 223), (734, 735, 736, 737), (104, 735, 734, 6), (339, 736, 735, 104), (105, 737, 736, 339), (6, 734, 737, 105), (738, 739, 740, 741), (224, 739, 738, 33), (340, 740, 739, 224), (153, 741, 740, 340), (33, 738, 741, 153), (742, 743, 744, 745), (164, 743, 742, 44), (341, 744, 743, 164), (219, 745, 744, 341), (44, 742, 745, 219), (746, 747, 748, 749), (116, 747, 746, 14), (342, 748, 747, 116), (183, 749, 748, 342), (14, 746, 749, 183), (750, 751, 752, 753), (220, 751, 750, 63), (343, 752, 751, 220), (135, 753, 752, 343), (63, 750, 753, 135), (754, 755, 756, 757), (188, 755, 754, 68), (344, 756, 755, 188), (215, 757, 756, 344), (68, 754, 757, 215), (758, 759, 760, 761), (140, 759, 758, 12), (345, 760, 759, 140), (114, 761, 760, 345), (12, 758, 761, 114), (762, 763, 764, 765), (216, 763, 762, 42), (346, 764, 763, 216), (162, 765, 764, 346), (42, 762, 765, 162), (766, 767, 768, 769), (149, 767, 766, 29), (347, 768, 767, 149), (211, 769, 768, 347), (29, 766, 769, 211), (770, 771, 772, 773), (348, 772, 771, 101), (102, 773, 772, 348), (2, 770, 773, 102), (774, 775, 776, 777), (212, 775, 774, 30), (349, 776, 775, 212), (150, 777, 776, 349), (30, 774, 777, 150), (778, 779, 780, 781), (161, 779, 778, 41), (350, 780, 779, 161), (207, 781, 780, 350), (41, 778, 781, 207), (782, 783, 784, 785), (113, 783, 782, 11), (351, 784, 783, 113), (187, 785, 784, 351), (11, 782, 785, 187), (786, 787, 788, 789), (208, 787, 786, 67), (352, 788, 787, 208), (139, 789, 788, 352), (67, 786, 789, 139), (790, 791, 792, 793), (192, 791, 790, 72), (353, 792, 791, 192), (203, 793, 792, 353), (72, 790, 793, 203), (794, 795, 796, 797), (144, 795, 794, 8), (354, 796, 795, 144), (110, 797, 796, 354), (8, 794, 797, 110), (798, 799, 800, 801), (204, 799, 798, 38), (355, 800, 799, 204), (158, 801, 800, 355), (38, 798, 801, 158), (802, 803, 804, 805), (111, 803, 802, 39), (356, 804, 803, 111), (199, 805, 804, 356), (39, 802, 805, 199), (806, 807, 808, 809), (159, 807, 806, 0), (357, 808, 807, 159), (98, 809, 808, 357), (0, 806, 809, 98), (810, 811, 812, 813), (200, 811, 810, 26), (358, 812, 811, 200), (146, 813, 812, 358), (26, 810, 813, 146), (814, 815, 816, 817), (99, 815, 814, 27), (359, 816, 815, 99), (195, 817, 816, 359), (27, 814, 817, 195), (818, 819, 820, 821), (147, 819, 818, 9), (360, 820, 819, 147), (191, 821, 820, 360), (9, 818, 821, 191), (822, 823, 824, 825), (196, 823, 822, 71), (361, 824, 823, 196), (143, 825, 824, 361), (71, 822, 825, 143), (826, 827, 828, 829), (197, 827, 826, 74), (362, 828, 827, 197), (194, 829, 828, 362), (74, 826, 829, 194), (830, 831, 832, 833), (201, 831, 830, 75), (363, 832, 831, 201), (198, 833, 832, 363), (75, 830, 833, 198), (834, 835, 836, 837), (205, 835, 834, 76), (364, 836, 835, 205), (202, 837, 836, 364), (76, 834, 837, 202), (838, 839, 840, 841), (213, 839, 838, 78), (366, 840, 839, 213), (210, 841, 840, 366), (78, 838, 841, 210), (842, 843, 844, 845), (217, 843, 842, 79), (367, 844, 843, 217), (214, 845, 844, 367), (79, 842, 845, 214), (846, 847, 848, 849), (221, 847, 846, 80), (368, 848, 847, 221), (218, 849, 848, 368), (80, 846, 849, 218), (850, 851, 852, 853), (225, 851, 850, 81), (369, 852, 851, 225), (222, 853, 852, 369), (81, 850, 853, 222), (854, 855, 856, 857), (229, 855, 854, 82), (370, 856, 855, 229), (226, 857, 856, 370), (82, 854, 857, 226), (858, 859, 860, 861), (233, 859, 858, 83), (371, 860, 859, 233), (230, 861, 860, 371), (83, 858, 861, 230), (862, 863, 864, 865), (237, 863, 862, 84), (372, 864, 863, 237), (234, 865, 864, 372), (84, 862, 865, 234), (866, 867, 868, 869), (241, 867, 866, 85), (373, 868, 867, 241), (238, 869, 868, 373), (85, 866, 869, 238), (870, 871, 872, 873), (277, 871, 870, 94), (382, 872, 871, 277), (274, 873, 872, 382), (94, 870, 873, 274), (874, 875, 876, 877), (281, 875, 874, 95), (383, 876, 875, 281), (278, 877, 876, 383), (95, 874, 877, 278), (878, 879, 880, 881), (285, 879, 878, 96), (384, 880, 879, 285), (282, 881, 880, 384), (96, 878, 881, 282), (882, 883, 884, 885), (289, 883, 882, 97), (385, 884, 883, 289), (286, 885, 884, 385), (97, 882, 885, 286), (900, 901, 985, 984), (327, 887, 886, 120), (240, 888, 887, 327), (48, 889, 888, 240), (120, 886, 889, 48), (699, 700, 964, 962), (328, 891, 890, 168), (159, 892, 891, 328), (1002, 1001, 998, 997), (168, 890, 893, 0), (899, 900, 984, 982), (330, 895, 894, 108), (236, 896, 895, 330), (36, 897, 896, 236), (108, 894, 897, 36), (693, 690, 959, 961), (331, 899, 898, 156), (132, 900, 899, 331), (18, 901, 900, 132), (156, 898, 901, 18), (902, 903, 904, 905), (336, 903, 902, 117), (228, 904, 903, 336), (45, 905, 904, 228), (117, 902, 905, 45), (906, 907, 908, 909), (337, 907, 906, 165), (107, 908, 907, 337), (4, 909, 908, 107), (165, 906, 909, 4), (910, 911, 912, 913), (339, 911, 910, 105), (224, 912, 911, 339), (33, 913, 912, 224), (105, 910, 913, 33), (914, 915, 916, 917), (340, 915, 914, 153), (136, 916, 915, 340), (15, 917, 916, 136), (153, 914, 917, 15), (918, 919, 920, 921), (345, 919, 918, 114), (216, 920, 919, 345), (42, 921, 920, 216), (114, 918, 921, 42), (922, 923, 924, 925), (346, 923, 922, 162), (104, 924, 923, 346), (924, 104, 950, 953), (162, 922, 925, 6), (926, 927, 928, 929), (348, 927, 926, 102), (212, 928, 927, 348), (30, 929, 928, 212), (102, 926, 929, 30), (930, 931, 932, 933), (349, 931, 930, 150), (140, 932, 931, 349), (12, 933, 932, 140), (150, 930, 933, 12), (934, 935, 936, 937), (354, 935, 934, 110), (204, 936, 935, 354), (38, 937, 936, 204), (110, 934, 937, 38), (938, 939, 940, 941), (355, 939, 938, 158), (101, 940, 939, 355), (2, 941, 940, 101), (158, 938, 941, 2), (942, 943, 944, 945), (357, 943, 942, 98), (200, 944, 943, 357), (26, 945, 944, 200), (98, 942, 945, 26), (946, 947, 948, 949), (358, 947, 946, 146), (144, 948, 947, 358), (8, 949, 948, 144), (146, 946, 949, 8), (951, 952, 953, 950), (104, 6, 951, 950), (925, 924, 953, 952), (6, 925, 952, 951), (955, 954, 956, 957), (959, 958, 960, 961), (963, 962, 964, 965), (967, 966, 968, 969), (971, 970, 972, 973), (975, 974, 976, 977), (979, 978, 980, 981), (983, 982, 984, 985), (701, 698, 963, 965), (887, 888, 972, 970), (687, 688, 956, 954), (888, 889, 973, 972), (688, 689, 957, 956), (894, 895, 978, 979), (889, 886, 971, 973), (689, 686, 955, 957), (895, 896, 980, 978), (896, 897, 981, 980), (702, 703, 966, 967), (897, 894, 979, 981), (703, 704, 968, 966), (704, 705, 969, 968), (890, 891, 974, 975), (690, 691, 958, 959), (705, 702, 967, 969), (891, 892, 976, 974), (691, 692, 960, 958), (692, 693, 961, 960), (898, 899, 982, 983), (893, 890, 975, 977), (698, 699, 962, 963), (986, 988, 989, 987), (699, 698, 989, 988), (698, 4, 987, 989), (4, 107, 986, 987), (1003, 998, 997), (995, 994, 990, 992), (940, 941, 992, 996), (996, 995, 992), (771, 770, 995, 996), (101, 771, 996, 993), (770, 2, 994, 995), (2, 101, 993, 994), (807, 1003, 997, 806), (1004, 1002, 997, 991), (1001, 1003, 998), (159, 0, 1004, 999), (977, 976, 1003, 1001), (0, 893, 1002, 1004), (976, 892, 1000, 1003), (892, 159, 999, 1000), (893, 977, 1001, 1002)])
me_cube_008.use_remesh_preserve_volume = False
me_cube_008.use_remesh_preserve_attributes = False
me_cube_008.use_mirror_vertex_groups = False
me_cube_008.update()
me_cube = bpy.data.meshes.new('Cube')
me_cube.from_pydata([(-1.0, -1.0, -1.0), (-1.0, -1.0, 1.0), (-1.0, 1.0, -1.0), (-1.0, 1.0, 1.0), (1.0, -1.0, -1.0), (1.0, -1.0, 1.0), (1.0, 1.0, -1.0), (1.0, 1.0, 1.0)], [], [(0, 1, 3, 2), (2, 3, 7, 6), (6, 7, 5, 4), (4, 5, 1, 0), (2, 6, 4, 0), (7, 3, 1, 5)])
me_cube.use_remesh_preserve_volume = False
me_cube.use_remesh_preserve_attributes = False
me_cube.use_mirror_vertex_groups = False
me_cube.update()
me_cone = bpy.data.meshes.new('Cone')
me_cone.from_pydata([(5.043e-08, 0.5698, -1.0), (0.111, 0.5588, -1.0), (0.2177, 0.5264, -1.0), (0.3161, 0.4737, -1.0), (0.4023, 0.4029, -1.0), (0.4731, 0.3165, -1.0), (0.5257, 0.218, -1.0), (0.5581, 0.1112, -1.0), (0.569, 1.619e-07, -1.0), (5.043e-08, 1.189e-07, 1.0), (0.5581, -0.1112, -1.0), (0.5257, -0.218, -1.0), (0.4731, -0.3165, -1.0), (0.4023, -0.4029, -1.0), (0.3161, -0.4737, -1.0), (0.2177, -0.5264, -1.0), (0.111, -0.5588, -1.0), (-1.35e-07, -0.5698, -1.0), (-0.111, -0.5588, -1.0), (-0.2177, -0.5264, -1.0), (-0.3161, -0.4737, -1.0), (-0.4023, -0.4029, -1.0), (-0.4731, -0.3165, -1.0), (-0.5257, -0.218, -1.0), (-0.5581, -0.1112, -1.0), (-0.569, 6.691e-07, -1.0), (-0.5581, 0.1112, -1.0), (-0.5257, 0.218, -1.0), (-0.4731, 0.3165, -1.0), (-0.4023, 0.4029, -1.0), (-0.3161, 0.4737, -1.0), (-0.2177, 0.5264, -1.0), (-0.111, 0.5588, -1.0), (7.509e-08, 0.3632, -1.296), (0.07186, 0.3563, -1.296), (0.141, 0.3356, -1.296), (0.2047, 0.302, -1.296), (0.2605, 0.2569, -1.296), (0.3063, 0.2018, -1.296), (0.3403, 0.139, -1.296), (0.3613, 0.07087, -1.296), (0.3684, 2.146e-07, -1.296), (0.3613, -0.07086, -1.296), (0.3403, -0.139, -1.296), (0.3063, -0.2018, -1.296), (0.2605, -0.2569, -1.296), (0.2047, -0.302, -1.296), (0.141, -0.3356, -1.296), (0.07186, -0.3563, -1.296), (-4.494e-08, -0.3632, -1.296), (-0.07186, -0.3563, -1.296), (-0.141, -0.3356, -1.296), (-0.2047, -0.302, -1.296), (-0.2605, -0.2569, -1.296), (-0.3063, -0.2018, -1.296), (-0.3403, -0.139, -1.296), (-0.3613, -0.07086, -1.296), (-0.3684, 5.379e-07, -1.296), (-0.3613, 0.07087, -1.296), (-0.3403, 0.139, -1.296), (-0.3063, 0.2018, -1.296), (-0.2605, 0.2569, -1.296), (-0.2047, 0.302, -1.296), (-0.141, 0.3356, -1.296), (-0.07186, 0.3563, -1.296), (6.711e-07, 0.3632, -3.222), (0.07187, 0.3563, -3.222), (0.141, 0.3356, -3.222), (0.2047, 0.302, -3.222), (0.2605, 0.2569, -3.222), (0.3063, 0.2018, -3.222), (0.3403, 0.139, -3.222), (0.3613, 0.07087, -3.222), (0.3684, 2.146e-07, -3.222), (0.3613, -0.07086, -3.222), (0.3403, -0.139, -3.222), (0.3063, -0.2018, -3.222), (0.2605, -0.2569, -3.222), (0.2047, -0.302, -3.222), (0.141, -0.3356, -3.222), (0.07187, -0.3563, -3.222), (5.511e-07, -0.3632, -3.222), (-0.07186, -0.3563, -3.222), (-0.141, -0.3356, -3.222), (-0.2047, -0.302, -3.222), (-0.2605, -0.2569, -3.222), (-0.3063, -0.2018, -3.222), (-0.3403, -0.139, -3.222), (-0.3613, -0.07086, -3.222), (-0.3684, 5.379e-07, -3.222), (-0.3613, 0.07087, -3.222), (-0.3403, 0.139, -3.222), (-0.3063, 0.2018, -3.222), (-0.2605, 0.2569, -3.222), (-0.2047, 0.302, -3.222), (-0.141, 0.3356, -3.222), (-0.07186, 0.3563, -3.222)], [], [(0, 9, 1), (1, 9, 2), (2, 9, 3), (3, 9, 4), (4, 9, 5), (5, 9, 6), (6, 9, 7), (7, 9, 8), (8, 9, 10), (10, 9, 11), (11, 9, 12), (12, 9, 13), (13, 9, 14), (14, 9, 15), (15, 9, 16), (16, 9, 17), (17, 9, 18), (18, 9, 19), (19, 9, 20), (20, 9, 21), (21, 9, 22), (22, 9, 23), (23, 9, 24), (24, 9, 25), (25, 9, 26), (26, 9, 27), (27, 9, 28), (28, 9, 29), (29, 9, 30), (30, 9, 31), (31, 9, 32), (32, 9, 0), (19, 20, 52, 51), (34, 35, 67, 66), (26, 27, 59, 58), (13, 14, 46, 45), (6, 7, 40, 39), (20, 21, 53, 52), (0, 1, 34, 33), (27, 28, 60, 59), (14, 15, 47, 46), (7, 8, 41, 40), (21, 22, 54, 53), (28, 29, 61, 60), (1, 2, 35, 34), (15, 16, 48, 47), (22, 23, 55, 54), (29, 30, 62, 61), (8, 10, 42, 41), (2, 3, 36, 35), (16, 17, 49, 48), (23, 24, 56, 55), (30, 31, 63, 62), (10, 11, 43, 42), (3, 4, 37, 36), (17, 18, 50, 49), (24, 25, 57, 56), (31, 32, 64, 63), (11, 12, 44, 43), (4, 5, 38, 37), (18, 19, 51, 50), (32, 0, 33, 64), (25, 26, 58, 57), (12, 13, 45, 44), (5, 6, 39, 38), (65, 66, 67, 68, 69, 70, 71, 72, 73, 74, 75, 76, 77, 78, 79, 80, 81, 82, 83, 84, 85, 86, 87, 88, 89, 90, 91, 92, 93, 94, 95, 96), (61, 62, 94, 93), (48, 49, 81, 80), (35, 36, 68, 67), (62, 63, 95, 94), (49, 50, 82, 81), (36, 37, 69, 68), (63, 64, 96, 95), (50, 51, 83, 82), (37, 38, 70, 69), (64, 33, 65, 96), (51, 52, 84, 83), (38, 39, 71, 70), (52, 53, 85, 84), (39, 40, 72, 71), (53, 54, 86, 85), (40, 41, 73, 72), (54, 55, 87, 86), (41, 42, 74, 73), (55, 56, 88, 87), (42, 43, 75, 74), (56, 57, 89, 88), (43, 44, 76, 75), (57, 58, 90, 89), (44, 45, 77, 76), (58, 59, 91, 90), (45, 46, 78, 77), (59, 60, 92, 91), (46, 47, 79, 78), (33, 34, 66, 65), (60, 61, 93, 92), (47, 48, 80, 79)])
me_cone.use_remesh_preserve_volume = False
me_cone.use_remesh_preserve_attributes = False
me_cone.use_mirror_vertex_groups = False
me_cone.update()
me_cylinder_002 = bpy.data.meshes.new('Cylinder.002')
me_cylinder_002.from_pydata([(0.0, 1.0, -1.0), (0.0, 1.0, 1.178), (0.1951, 0.9808, -1.0), (0.1951, 0.9808, 1.178), (0.3827, 0.9239, -1.0), (0.3827, 0.9239, 1.178), (0.5556, 0.8315, -1.0), (0.5556, 0.8315, 1.178), (0.7071, 0.7071, -1.0), (0.7071, 0.7071, 1.178), (0.8315, 0.5556, -1.0), (0.8315, 0.5556, 1.178), (0.9239, 0.3827, -1.0), (0.9239, 0.3827, 1.178), (0.9808, 0.1951, -1.0), (0.9808, 0.1951, 1.178), (1.0, 7.55e-08, -1.0), (1.0, 7.55e-08, 1.178), (0.9808, -0.1951, -1.0), (0.9808, -0.1951, 1.178), (0.9239, -0.3827, -1.0), (0.9239, -0.3827, 1.178), (0.8315, -0.5556, -1.0), (0.8315, -0.5556, 1.178), (0.7071, -0.7071, -1.0), (0.7071, -0.7071, 1.178), (0.5556, -0.8315, -1.0), (0.5556, -0.8315, 1.178), (0.3827, -0.9239, -1.0), (0.3827, -0.9239, 1.178), (0.1951, -0.9808, -1.0), (0.1951, -0.9808, 1.178), (-3.258e-07, -1.0, -1.0), (-3.258e-07, -1.0, 1.178), (-0.1951, -0.9808, -1.0), (-0.1951, -0.9808, 1.178), (-0.3827, -0.9239, -1.0), (-0.3827, -0.9239, 1.178), (-0.5556, -0.8315, -1.0), (-0.5556, -0.8315, 1.178), (-0.7071, -0.7071, -1.0), (-0.7071, -0.7071, 1.178), (-0.8315, -0.5556, -1.0), (-0.8315, -0.5556, 1.178), (-0.9239, -0.3827, -1.0), (-0.9239, -0.3827, 1.178), (-0.9808, -0.1951, -1.0), (-0.9808, -0.1951, 1.178), (-1.0, 9.656e-07, -1.0), (-1.0, 9.656e-07, 1.178), (-0.9808, 0.1951, -1.0), (-0.9808, 0.1951, 1.178), (-0.9239, 0.3827, -1.0), (-0.9239, 0.3827, 1.178), (-0.8315, 0.5556, -1.0), (-0.8315, 0.5556, 1.178), (-0.7071, 0.7071, -1.0), (-0.7071, 0.7071, 1.178), (-0.5556, 0.8315, -1.0), (-0.5556, 0.8315, 1.178), (-0.3827, 0.9239, -1.0), (-0.3827, 0.9239, 1.178), (-0.1951, 0.9808, -1.0), (-0.1951, 0.9808, 1.178)], [], [(0, 1, 3, 2), (2, 3, 5, 4), (4, 5, 7, 6), (6, 7, 9, 8), (8, 9, 11, 10), (10, 11, 13, 12), (12, 13, 15, 14), (14, 15, 17, 16), (16, 17, 19, 18), (18, 19, 21, 20), (20, 21, 23, 22), (22, 23, 25, 24), (24, 25, 27, 26), (26, 27, 29, 28), (28, 29, 31, 30), (30, 31, 33, 32), (32, 33, 35, 34), (34, 35, 37, 36), (36, 37, 39, 38), (38, 39, 41, 40), (40, 41, 43, 42), (42, 43, 45, 44), (44, 45, 47, 46), (46, 47, 49, 48), (48, 49, 51, 50), (50, 51, 53, 52), (52, 53, 55, 54), (54, 55, 57, 56), (56, 57, 59, 58), (58, 59, 61, 60), (3, 1, 63, 61, 59, 57, 55, 53, 51, 49, 47, 45, 43, 41, 39, 37, 35, 33, 31, 29, 27, 25, 23, 21, 19, 17, 15, 13, 11, 9, 7, 5), (60, 61, 63, 62), (62, 63, 1, 0), (0, 2, 4, 6, 8, 10, 12, 14, 16, 18, 20, 22, 24, 26, 28, 30, 32, 34, 36, 38, 40, 42, 44, 46, 48, 50, 52, 54, 56, 58, 60, 62)])
me_cylinder_002.use_remesh_preserve_volume = False
me_cylinder_002.use_remesh_preserve_attributes = False
me_cylinder_002.use_mirror_vertex_groups = False
me_cylinder_002.update()
me_cube_006 = bpy.data.meshes.new('Cube.006')
me_cube_006.from_pydata([(2.047, -1.0, 0.4013), (2.018, -1.0, 0.5863), (1.933, -1.0, 0.7532), (1.8, -1.0, 0.8857), (1.633, -1.0, 0.9707), (2.047, 1.0, 0.4013), (1.633, 1.0, 0.9707), (1.8, 1.0, 0.8857), (1.933, 1.0, 0.7532), (2.018, 1.0, 0.5863), (-0.9522, -1.0, -1.0), (-1.0, -0.9522, -1.0), (-0.967, -0.9977, -1.0), (-0.9803, -0.9909, -1.0), (-0.9909, -0.9803, -1.0), (-0.9977, -0.967, -1.0), (-0.9522, -1.0, 0.8127), (-0.9522, -0.9522, 1.0), (-1.0, -0.9522, 0.9522), (-0.9522, -0.9977, 0.8524), (-0.9522, -0.9909, 0.8951), (-0.967, -0.9977, 0.8377), (-0.9674, -0.9949, 0.8798), (-0.9669, -0.9885, 0.9184), (-0.9803, -0.9909, 0.867), (-0.9797, -0.9885, 0.9058), (-0.9775, -0.9839, 0.9353), (-0.967, -0.9522, 1.016), (-0.9803, -0.9522, 1.019), (-0.9522, -0.967, 0.9727), (-0.9675, -0.9674, 0.9876), (-0.9796, -0.9669, 0.9903), (-0.9522, -0.9803, 0.9366), (-0.9669, -0.9797, 0.953), (-0.9775, -0.9775, 0.9604), (-0.9977, -0.967, 0.9272), (-0.9909, -0.9803, 0.8979), (-0.9977, -0.9522, 0.9851), (-0.9949, -0.9675, 0.9598), (-0.9885, -0.9796, 0.9314), (-0.9909, -0.9522, 1.008), (-0.9885, -0.9669, 0.9814), (-0.9839, -0.9775, 0.954), (-1.0, 0.9522, -1.0), (-0.9522, 1.0, -1.0), (-0.9977, 0.967, -1.0), (-0.9909, 0.9803, -1.0), (-0.9803, 0.9909, -1.0), (-0.967, 0.9977, -1.0), (-0.9522, 0.9522, 1.0), (-0.9522, 1.0, 0.8127), (-1.0, 0.9522, 0.9522), (-0.9522, 0.967, 0.9727), (-0.9522, 0.9803, 0.9366), (-0.967, 0.9522, 1.016), (-0.9674, 0.9675, 0.9873), (-0.9669, 0.9796, 0.953), (-0.9803, 0.9522, 1.019), (-0.9797, 0.9669, 0.9902), (-0.9775, 0.9775, 0.9604), (-0.967, 0.9977, 0.8377), (-0.9803, 0.9909, 0.867), (-0.9522, 0.9977, 0.8524), (-0.9675, 0.9949, 0.8797), (-0.9796, 0.9885, 0.9056), (-0.9522, 0.9909, 0.8951), (-0.9669, 0.9885, 0.9186), (-0.9775, 0.9839, 0.9353), (-0.9977, 0.9522, 0.9851), (-0.9909, 0.9522, 1.008), (-0.9977, 0.967, 0.9272), (-0.9949, 0.9674, 0.9601), (-0.9885, 0.9669, 0.9815), (-0.9909, 0.9803, 0.8979), (-0.9885, 0.9797, 0.9314), (-0.9839, 0.9775, 0.954), (1.448, -0.9522, 1.0), (1.633, -1.0, 0.9707), (1.457, -0.967, 0.9986), (1.483, -0.9803, 0.9944), (1.524, -0.9909, 0.9879), (1.576, -0.9977, 0.9798), (1.633, 1.0, 0.9707), (1.448, 0.9522, 1.0), (1.576, 0.9977, 0.9798), (1.524, 0.9909, 0.9879), (1.483, 0.9803, 0.9944), (1.457, 0.967, 0.9986), (1.933, -1.0, -1.0), (2.047, -1.0, -0.8859), (1.976, -1.0, -0.9913), (2.013, -1.0, -0.9666), (2.038, -1.0, -0.9295), (2.047, 1.0, -0.8859), (1.933, 1.0, -1.0), (2.038, 1.0, -0.9295), (2.013, 1.0, -0.9666), (1.976, 1.0, -0.9913)], [], [(43, 45, 46, 47, 48, 44, 94, 88, 10, 12, 13, 14, 15, 11), (83, 49, 17, 76), (82, 84, 85, 86, 87, 83, 76, 78, 79, 80, 81, 77, 4, 6), (11, 18, 51, 43), (88, 90, 91, 92, 89, 0, 1, 2, 3, 4, 77, 16, 10), (6, 4, 3, 7), (7, 3, 2, 8), (8, 2, 1, 9), (9, 1, 0, 5), (16, 19, 22, 21), (19, 20, 23, 22), (20, 32, 33, 23), (21, 22, 25, 24), (22, 23, 26, 25), (23, 33, 34, 26), (17, 27, 30, 29), (27, 28, 31, 30), (28, 40, 41, 31), (29, 30, 33, 32), (30, 31, 34, 33), (31, 41, 42, 34), (18, 35, 38, 37), (35, 36, 39, 38), (36, 24, 25, 39), (37, 38, 41, 40), (38, 39, 42, 41), (39, 25, 26, 42), (26, 34, 42), (49, 52, 55, 54), (52, 53, 56, 55), (53, 65, 66, 56), (54, 55, 58, 57), (55, 56, 59, 58), (56, 66, 67, 59), (50, 60, 63, 62), (60, 61, 64, 63), (61, 73, 74, 64), (62, 63, 66, 65), (63, 64, 67, 66), (64, 74, 75, 67), (51, 68, 71, 70), (68, 69, 72, 71), (69, 57, 58, 72), (70, 71, 74, 73), (71, 72, 75, 74), (72, 58, 59, 75), (59, 67, 75), (10, 16, 21, 12), (12, 21, 24, 13), (13, 24, 36, 14), (14, 36, 35, 15), (15, 35, 18, 11), (17, 49, 54, 27), (27, 54, 57, 28), (28, 57, 69, 40), (40, 69, 68, 37), (37, 68, 51, 18), (50, 44, 48, 60), (60, 48, 47, 61), (61, 47, 46, 73), (73, 46, 45, 70), (70, 45, 43, 51), (82, 50, 62, 84), (84, 62, 65, 85), (85, 65, 53, 86), (86, 53, 52, 87), (87, 52, 49, 83), (16, 77, 81, 19), (19, 81, 80, 20), (20, 80, 79, 32), (32, 79, 78, 29), (29, 78, 76, 17), (44, 50, 82, 6, 7, 8, 9, 5, 93, 95, 96, 97, 94), (88, 94, 97, 90), (90, 97, 96, 91), (91, 96, 95, 92), (92, 95, 93, 89), (93, 5, 0, 89)])
me_cube_006.use_remesh_preserve_volume = False
me_cube_006.use_remesh_preserve_attributes = False
me_cube_006.use_mirror_vertex_groups = False
me_cube_006.update()
me_cylinder = bpy.data.meshes.new('Cylinder')
me_cylinder.from_pydata([(1.142e-08, 0.8692, -2.377), (-5.581e-08, 1.344, 1.0), (0.1763, 0.8525, -2.377), (0.2868, 1.318, 1.0), (0.3459, 0.8031, -2.377), (0.5625, 1.242, 1.0), (0.5021, 0.7227, -2.377), (0.8167, 1.118, 1.0), (0.6391, 0.6146, -2.377), (1.039, 0.9506, 1.0), (0.7515, 0.4829, -2.377), (1.222, 0.7468, 1.0), (0.835, 0.3326, -2.377), (1.358, 0.5144, 1.0), (0.8865, 0.1696, -2.377), (1.442, 0.2623, 1.0), (0.9038, 1.029e-07, -2.377), (1.47, 3.374e-09, 1.0), (0.8865, -0.1696, -2.377), (1.442, -0.2623, 1.0), (0.835, -0.3326, -2.377), (1.358, -0.5144, 1.0), (0.7515, -0.4829, -2.377), (1.222, -0.7468, 1.0), (0.6391, -0.6146, -2.377), (1.039, -0.9506, 1.0), (0.5021, -0.7227, -2.377), (0.8167, -1.118, 1.0), (0.3459, -0.8031, -2.377), (0.5625, -1.242, 1.0), (0.1763, -0.8525, -2.377), (0.2868, -1.318, 1.0), (-2.831e-07, -0.8692, -2.377), (-5.348e-07, -1.344, 1.0), (-0.1763, -0.8525, -2.377), (-0.2868, -1.318, 1.0), (-0.3459, -0.8031, -2.377), (-0.5625, -1.242, 1.0), (-0.5021, -0.7227, -2.377), (-0.8167, -1.118, 1.0), (-0.6391, -0.6146, -2.377), (-1.039, -0.9506, 1.0), (-0.7515, -0.4829, -2.377), (-1.222, -0.7468, 1.0), (-0.835, -0.3326, -2.377), (-1.358, -0.5144, 1.0), (-0.8865, -0.1696, -2.377), (-1.442, -0.2623, 1.0), (-0.9038, 8.766e-07, -2.377), (-1.47, 1.2e-06, 1.0), (-0.8865, 0.1696, -2.377), (-1.442, 0.2623, 1.0), (-0.835, 0.3326, -2.377), (-1.358, 0.5144, 1.0), (-0.7515, 0.4829, -2.377), (-1.222, 0.7468, 1.0), (-0.6391, 0.6146, -2.377), (-1.039, 0.9506, 1.0), (-0.5021, 0.7227, -2.377), (-0.8167, 1.118, 1.0), (-0.3459, 0.8031, -2.377), (-0.5625, 1.242, 1.0), (-0.1763, 0.8525, -2.377), (-0.2868, 1.318, 1.0)], [], [(0, 1, 3, 2), (2, 3, 5, 4), (4, 5, 7, 6), (6, 7, 9, 8), (8, 9, 11, 10), (10, 11, 13, 12), (12, 13, 15, 14), (14, 15, 17, 16), (16, 17, 19, 18), (18, 19, 21, 20), (20, 21, 23, 22), (22, 23, 25, 24), (24, 25, 27, 26), (26, 27, 29, 28), (28, 29, 31, 30), (30, 31, 33, 32), (32, 33, 35, 34), (34, 35, 37, 36), (36, 37, 39, 38), (38, 39, 41, 40), (40, 41, 43, 42), (42, 43, 45, 44), (44, 45, 47, 46), (46, 47, 49, 48), (48, 49, 51, 50), (50, 51, 53, 52), (52, 53, 55, 54), (54, 55, 57, 56), (56, 57, 59, 58), (58, 59, 61, 60), (3, 1, 63, 61, 59, 57, 55, 53, 51, 49, 47, 45, 43, 41, 39, 37, 35, 33, 31, 29, 27, 25, 23, 21, 19, 17, 15, 13, 11, 9, 7, 5), (60, 61, 63, 62), (62, 63, 1, 0), (0, 2, 4, 6, 8, 10, 12, 14, 16, 18, 20, 22, 24, 26, 28, 30, 32, 34, 36, 38, 40, 42, 44, 46, 48, 50, 52, 54, 56, 58, 60, 62)])
me_cylinder.use_remesh_preserve_volume = False
me_cylinder.use_remesh_preserve_attributes = False
me_cylinder.use_mirror_vertex_groups = False
me_cylinder.update()
me_cube_001 = bpy.data.meshes.new('Cube.001')
me_cube_001.from_pydata([(-1.0, -1.0, -1.0), (-1.0, -1.0, 1.0), (-1.0, 1.0, -1.0), (-1.0, 1.0, 1.0), (1.0, -1.0, -1.0), (1.0, -1.0, 1.0), (1.0, 1.0, -1.0), (1.0, 1.0, 1.0)], [], [(0, 1, 3, 2), (2, 3, 7, 6), (6, 7, 5, 4), (4, 5, 1, 0), (2, 6, 4, 0), (7, 3, 1, 5)])
me_cube_001.use_remesh_preserve_volume = False
me_cube_001.use_remesh_preserve_attributes = False
me_cube_001.use_mirror_vertex_groups = False
me_cube_001.update()
me_cube_004 = bpy.data.meshes.new('Cube.004')
me_cube_004.from_pydata([(-1.0, -1.0, 1.0), (-1.0, 1.0, 1.0), (1.0, -1.0, 1.0), (1.0, 1.0, 1.0), (-1.326, -0.9518, -1.0), (-1.365, -1.0, -0.9522), (-1.344, -0.9702, -0.9964), (-1.357, -0.9859, -0.986), (-1.365, -0.9963, -0.9705), (-1.326, 0.9518, -1.0), (-1.365, 1.0, -0.9522), (-1.344, 0.9702, -0.9964), (-1.357, 0.9859, -0.986), (-1.365, 0.9963, -0.9705), (1.326, -0.9518, -1.0), (1.365, -1.0, -0.9522), (1.344, -0.9702, -0.9964), (1.357, -0.9859, -0.986), (1.365, -0.9963, -0.9705), (1.326, 0.9518, -1.0), (1.365, 1.0, -0.9522), (1.344, 0.9702, -0.9964), (1.357, 0.9859, -0.986), (1.365, 0.9963, -0.9705)], [], [(15, 2, 0, 5), (20, 3, 2, 15), (10, 1, 3, 20), (5, 0, 1, 10), (3, 1, 0, 2), (9, 4, 6, 11), (11, 6, 7, 12), (12, 7, 8, 13), (13, 8, 5, 10), (19, 9, 11, 21), (21, 11, 12, 22), (22, 12, 13, 23), (23, 13, 10, 20), (14, 19, 21, 16), (16, 21, 22, 17), (17, 22, 23, 18), (18, 23, 20, 15), (4, 14, 16, 6), (6, 16, 17, 7), (7, 17, 18, 8), (8, 18, 15, 5), (9, 19, 14, 4)])
me_cube_004.use_remesh_preserve_volume = False
me_cube_004.use_remesh_preserve_attributes = False
me_cube_004.use_mirror_vertex_groups = False
me_cube_004.update()
me_cylinder_005 = bpy.data.meshes.new('Cylinder.005')
me_cylinder_005.from_pydata([(1.142e-08, 0.8692, -2.377), (-5.581e-08, 1.344, 1.0), (0.1763, 0.8525, -2.377), (0.2868, 1.318, 1.0), (0.3459, 0.8031, -2.377), (0.5625, 1.242, 1.0), (0.5021, 0.7227, -2.377), (0.8167, 1.118, 1.0), (0.6391, 0.6146, -2.377), (1.039, 0.9506, 1.0), (0.7515, 0.4829, -2.377), (1.222, 0.7468, 1.0), (0.835, 0.3326, -2.377), (1.358, 0.5144, 1.0), (0.8865, 0.1696, -2.377), (1.442, 0.2623, 1.0), (0.9038, 1.029e-07, -2.377), (1.47, 3.374e-09, 1.0), (0.8865, -0.1696, -2.377), (1.442, -0.2623, 1.0), (0.835, -0.3326, -2.377), (1.358, -0.5144, 1.0), (0.7515, -0.4829, -2.377), (1.222, -0.7468, 1.0), (0.6391, -0.6146, -2.377), (1.039, -0.9506, 1.0), (0.5021, -0.7227, -2.377), (0.8167, -1.118, 1.0), (0.3459, -0.8031, -2.377), (0.5625, -1.242, 1.0), (0.1763, -0.8525, -2.377), (0.2868, -1.318, 1.0), (-2.831e-07, -0.8692, -2.377), (-5.348e-07, -1.344, 1.0), (-0.1763, -0.8525, -2.377), (-0.2868, -1.318, 1.0), (-0.3459, -0.8031, -2.377), (-0.5625, -1.242, 1.0), (-0.5021, -0.7227, -2.377), (-0.8167, -1.118, 1.0), (-0.6391, -0.6146, -2.377), (-1.039, -0.9506, 1.0), (-0.7515, -0.4829, -2.377), (-1.222, -0.7468, 1.0), (-0.835, -0.3326, -2.377), (-1.358, -0.5144, 1.0), (-0.8865, -0.1696, -2.377), (-1.442, -0.2623, 1.0), (-0.9038, 8.766e-07, -2.377), (-1.47, 1.2e-06, 1.0), (-0.8865, 0.1696, -2.377), (-1.442, 0.2623, 1.0), (-0.835, 0.3326, -2.377), (-1.358, 0.5144, 1.0), (-0.7515, 0.4829, -2.377), (-1.222, 0.7468, 1.0), (-0.6391, 0.6146, -2.377), (-1.039, 0.9506, 1.0), (-0.5021, 0.7227, -2.377), (-0.8167, 1.118, 1.0), (-0.3459, 0.8031, -2.377), (-0.5625, 1.242, 1.0), (-0.1763, 0.8525, -2.377), (-0.2868, 1.318, 1.0)], [], [(0, 1, 3, 2), (2, 3, 5, 4), (4, 5, 7, 6), (6, 7, 9, 8), (8, 9, 11, 10), (10, 11, 13, 12), (12, 13, 15, 14), (14, 15, 17, 16), (16, 17, 19, 18), (18, 19, 21, 20), (20, 21, 23, 22), (22, 23, 25, 24), (24, 25, 27, 26), (26, 27, 29, 28), (28, 29, 31, 30), (30, 31, 33, 32), (32, 33, 35, 34), (34, 35, 37, 36), (36, 37, 39, 38), (38, 39, 41, 40), (40, 41, 43, 42), (42, 43, 45, 44), (44, 45, 47, 46), (46, 47, 49, 48), (48, 49, 51, 50), (50, 51, 53, 52), (52, 53, 55, 54), (54, 55, 57, 56), (56, 57, 59, 58), (58, 59, 61, 60), (3, 1, 63, 61, 59, 57, 55, 53, 51, 49, 47, 45, 43, 41, 39, 37, 35, 33, 31, 29, 27, 25, 23, 21, 19, 17, 15, 13, 11, 9, 7, 5), (60, 61, 63, 62), (62, 63, 1, 0), (0, 2, 4, 6, 8, 10, 12, 14, 16, 18, 20, 22, 24, 26, 28, 30, 32, 34, 36, 38, 40, 42, 44, 46, 48, 50, 52, 54, 56, 58, 60, 62)])
me_cylinder_005.use_remesh_preserve_volume = False
me_cylinder_005.use_remesh_preserve_attributes = False
me_cylinder_005.use_mirror_vertex_groups = False
me_cylinder_005.update()
me_cube_000 = bpy.data.meshes.new('Cube.000')
me_cube_000.from_pydata([(-1.0, -1.0, -1.0), (-1.0, 1.0, -1.0), (1.0, -1.0, -1.0), (1.0, 1.0, -1.0), (-0.9166, -1.0, 1.0), (-1.014, -1.0, 0.9023), (-0.9468, -1.0, 0.9952), (-0.9739, -1.0, 0.9813), (-0.9954, -1.0, 0.9597), (-1.009, -1.0, 0.9325), (-1.014, 1.0, 0.9023), (-0.9166, 1.0, 1.0), (-1.009, 1.0, 0.9325), (-0.9954, 1.0, 0.9597), (-0.9739, 1.0, 0.9813), (-0.9468, 1.0, 0.9952), (1.014, -1.0, 0.9023), (0.9166, -1.0, 1.0), (1.009, -1.0, 0.9325), (0.9954, -1.0, 0.9597), (0.9739, -1.0, 0.9813), (0.9468, -1.0, 0.9952), (0.9166, 1.0, 1.0), (1.014, 1.0, 0.9023), (0.9468, 1.0, 0.9952), (0.9739, 1.0, 0.9813), (0.9954, 1.0, 0.9597), (1.009, 1.0, 0.9325)], [], [(22, 11, 4, 17), (3, 23, 16, 2), (0, 5, 10, 1), (1, 3, 2, 0), (1, 10, 12, 13, 14, 15, 11, 22, 24, 25, 26, 27, 23, 3), (4, 11, 15, 6), (6, 15, 14, 7), (7, 14, 13, 8), (8, 13, 12, 9), (9, 12, 10, 5), (22, 17, 21, 24), (24, 21, 20, 25), (25, 20, 19, 26), (26, 19, 18, 27), (27, 18, 16, 23), (2, 16, 18, 19, 20, 21, 17, 4, 6, 7, 8, 9, 5, 0)])
me_cube_000.use_remesh_preserve_volume = False
me_cube_000.use_remesh_preserve_attributes = False
me_cube_000.use_mirror_vertex_groups = False
me_cube_000.update()
me_cube_003 = bpy.data.meshes.new('Cube.003')
me_cube_003.from_pydata([(2.047, -1.0, 0.4013), (2.018, -1.0, 0.5863), (1.933, -1.0, 0.7532), (1.8, -1.0, 0.8857), (1.633, -1.0, 0.9707), (2.047, 1.0, 0.4013), (1.633, 1.0, 0.9707), (1.8, 1.0, 0.8857), (1.933, 1.0, 0.7532), (2.018, 1.0, 0.5863), (-0.9522, -1.0, -1.0), (-1.0, -0.9522, -1.0), (-0.967, -0.9977, -1.0), (-0.9803, -0.9909, -1.0), (-0.9909, -0.9803, -1.0), (-0.9977, -0.967, -1.0), (-0.9522, -1.0, 0.8127), (-0.9522, -0.9522, 1.0), (-1.0, -0.9522, 0.9522), (-0.9522, -0.9977, 0.8524), (-0.9522, -0.9909, 0.8951), (-0.967, -0.9977, 0.8377), (-0.9674, -0.9949, 0.8798), (-0.9669, -0.9885, 0.9184), (-0.9803, -0.9909, 0.867), (-0.9797, -0.9885, 0.9058), (-0.9775, -0.9839, 0.9353), (-0.967, -0.9522, 1.016), (-0.9803, -0.9522, 1.019), (-0.9522, -0.967, 0.9727), (-0.9675, -0.9674, 0.9876), (-0.9796, -0.9669, 0.9903), (-0.9522, -0.9803, 0.9366), (-0.9669, -0.9797, 0.953), (-0.9775, -0.9775, 0.9604), (-0.9977, -0.967, 0.9272), (-0.9909, -0.9803, 0.8979), (-0.9977, -0.9522, 0.9851), (-0.9949, -0.9675, 0.9598), (-0.9885, -0.9796, 0.9314), (-0.9909, -0.9522, 1.008), (-0.9885, -0.9669, 0.9814), (-0.9839, -0.9775, 0.954), (-1.0, 0.9522, -1.0), (-0.9522, 1.0, -1.0), (-0.9977, 0.967, -1.0), (-0.9909, 0.9803, -1.0), (-0.9803, 0.9909, -1.0), (-0.967, 0.9977, -1.0), (-0.9522, 0.9522, 1.0), (-0.9522, 1.0, 0.8127), (-1.0, 0.9522, 0.9522), (-0.9522, 0.967, 0.9727), (-0.9522, 0.9803, 0.9366), (-0.967, 0.9522, 1.016), (-0.9674, 0.9675, 0.9873), (-0.9669, 0.9796, 0.953), (-0.9803, 0.9522, 1.019), (-0.9797, 0.9669, 0.9902), (-0.9775, 0.9775, 0.9604), (-0.967, 0.9977, 0.8377), (-0.9803, 0.9909, 0.867), (-0.9522, 0.9977, 0.8524), (-0.9675, 0.9949, 0.8797), (-0.9796, 0.9885, 0.9056), (-0.9522, 0.9909, 0.8951), (-0.9669, 0.9885, 0.9186), (-0.9775, 0.9839, 0.9353), (-0.9977, 0.9522, 0.9851), (-0.9909, 0.9522, 1.008), (-0.9977, 0.967, 0.9272), (-0.9949, 0.9674, 0.9601), (-0.9885, 0.9669, 0.9815), (-0.9909, 0.9803, 0.8979), (-0.9885, 0.9797, 0.9314), (-0.9839, 0.9775, 0.954), (1.448, -0.9522, 1.0), (1.633, -1.0, 0.9707), (1.457, -0.967, 0.9986), (1.483, -0.9803, 0.9944), (1.524, -0.9909, 0.9879), (1.576, -0.9977, 0.9798), (1.633, 1.0, 0.9707), (1.448, 0.9522, 1.0), (1.576, 0.9977, 0.9798), (1.524, 0.9909, 0.9879), (1.483, 0.9803, 0.9944), (1.457, 0.967, 0.9986), (1.949, -1.0, -1.0), (2.047, -1.0, -0.9025), (1.987, -1.0, -0.9926), (2.018, -1.0, -0.9714), (2.039, -1.0, -0.9398), (2.047, 1.0, -0.9025), (1.949, 1.0, -1.0), (2.039, 1.0, -0.9398), (2.018, 1.0, -0.9714), (1.987, 1.0, -0.9926)], [], [(43, 45, 46, 47, 48, 44, 94, 88, 10, 12, 13, 14, 15, 11), (83, 49, 17, 76), (82, 84, 85, 86, 87, 83, 76, 78, 79, 80, 81, 77, 4, 6), (11, 18, 51, 43), (88, 90, 91, 92, 89, 0, 1, 2, 3, 4, 77, 16, 10), (6, 4, 3, 7), (7, 3, 2, 8), (8, 2, 1, 9), (9, 1, 0, 5), (16, 19, 22, 21), (19, 20, 23, 22), (20, 32, 33, 23), (21, 22, 25, 24), (22, 23, 26, 25), (23, 33, 34, 26), (17, 27, 30, 29), (27, 28, 31, 30), (28, 40, 41, 31), (29, 30, 33, 32), (30, 31, 34, 33), (31, 41, 42, 34), (18, 35, 38, 37), (35, 36, 39, 38), (36, 24, 25, 39), (37, 38, 41, 40), (38, 39, 42, 41), (39, 25, 26, 42), (26, 34, 42), (49, 52, 55, 54), (52, 53, 56, 55), (53, 65, 66, 56), (54, 55, 58, 57), (55, 56, 59, 58), (56, 66, 67, 59), (50, 60, 63, 62), (60, 61, 64, 63), (61, 73, 74, 64), (62, 63, 66, 65), (63, 64, 67, 66), (64, 74, 75, 67), (51, 68, 71, 70), (68, 69, 72, 71), (69, 57, 58, 72), (70, 71, 74, 73), (71, 72, 75, 74), (72, 58, 59, 75), (59, 67, 75), (10, 16, 21, 12), (12, 21, 24, 13), (13, 24, 36, 14), (14, 36, 35, 15), (15, 35, 18, 11), (17, 49, 54, 27), (27, 54, 57, 28), (28, 57, 69, 40), (40, 69, 68, 37), (37, 68, 51, 18), (50, 44, 48, 60), (60, 48, 47, 61), (61, 47, 46, 73), (73, 46, 45, 70), (70, 45, 43, 51), (82, 50, 62, 84), (84, 62, 65, 85), (85, 65, 53, 86), (86, 53, 52, 87), (87, 52, 49, 83), (16, 77, 81, 19), (19, 81, 80, 20), (20, 80, 79, 32), (32, 79, 78, 29), (29, 78, 76, 17), (44, 50, 82, 6, 7, 8, 9, 5, 93, 95, 96, 97, 94), (88, 94, 97, 90), (90, 97, 96, 91), (91, 96, 95, 92), (92, 95, 93, 89), (93, 5, 0, 89)])
me_cube_003.use_remesh_preserve_volume = False
me_cube_003.use_remesh_preserve_attributes = False
me_cube_003.use_mirror_vertex_groups = False
me_cube_003.update()
me_cube_005 = bpy.data.meshes.new('Cube.005')
me_cube_005.from_pydata([(-1.0, -1.0, -1.0), (-1.0, -1.0, 1.0), (-1.0, 1.0, -1.0), (-1.0, 1.0, 1.0), (1.0, -1.0, -1.0), (1.0, -1.0, 1.0), (1.0, 1.0, -1.0), (1.0, 1.0, 1.0), (-0.844, 1.0, -1.0), (-0.844, 1.0, 1.0), (-0.844, -1.0, -1.0), (-0.844, -1.0, 1.0), (0.856, 1.0, 1.0), (0.856, -1.0, -1.0), (0.856, 1.0, -1.0), (0.856, -1.0, 1.0), (-1.0, -1.0, 0.6799), (-1.0, 1.0, 0.6799), (1.0, 1.0, 0.6799), (1.0, -1.0, 0.6799), (-0.844, -1.0, 0.6799), (-0.844, 1.0, 0.6799), (0.856, -1.0, 0.6799), (0.856, 1.0, 0.6799), (-0.1341, 1.0, -1.0), (-0.1341, -1.0, 1.0), (-0.1341, 1.0, 1.0), (-0.1341, 1.0, 0.6799), (-0.1341, -1.0, 0.6799), (0.1267, 1.0, 1.0), (0.1267, 1.0, 0.6799), (0.1267, 1.0, -1.0), (0.1267, -1.0, 1.0), (0.1267, -1.0, 0.6799), (-1.0, 1.0, -0.03092), (1.0, 1.0, -0.03092), (1.0, -1.0, -0.03092), (-0.844, -1.0, -0.03092), (-0.844, 1.0, -0.03092), (0.856, -1.0, -0.03092), (0.856, 1.0, -0.03092), (-1.0, -1.0, -0.03092), (-0.1341, -1.0, -0.03092), (-0.1341, 1.0, -0.03092), (0.1267, -1.0, -0.03092), (0.1267, 1.0, -0.03092)], [], [(16, 1, 3, 17), (23, 12, 7, 18), (18, 7, 5, 19), (20, 11, 1, 16), (14, 6, 4, 13), (9, 3, 1, 11), (26, 9, 11, 25), (2, 8, 10, 0), (28, 25, 11, 20), (17, 3, 9, 21), (19, 5, 15, 22), (7, 12, 15, 5), (30, 29, 12, 23), (45, 30, 23, 40), (36, 19, 22, 39), (34, 17, 21, 38), (37, 20, 16, 41), (35, 18, 19, 36), (40, 23, 18, 35), (41, 16, 17, 34), (44, 33, 28, 42), (38, 21, 27, 43), (21, 9, 26, 27), (33, 32, 25, 28), (29, 26, 25, 32), (12, 29, 32, 15), (22, 15, 32, 33), (43, 27, 30, 45), (27, 26, 29, 30), (24, 43, 45, 31), (8, 38, 43, 24), (0, 41, 34, 2), (14, 40, 35, 6), (6, 35, 36, 4), (10, 37, 41, 0), (2, 34, 38, 8), (4, 36, 39, 13), (31, 45, 40, 14)])
me_cube_005.use_remesh_preserve_volume = False
me_cube_005.use_remesh_preserve_attributes = False
me_cube_005.use_mirror_vertex_groups = False
me_cube_005.update()
me_cube_010 = bpy.data.meshes.new('Cube.010')
me_cube_010.from_pydata([(-2.02, -1.774, -1.961), (-2.02, -2.291, 1.0), (-2.02, 0.3765, -1.961), (-2.02, 0.2537, 1.0), (0.9163, -1.774, -1.961), (0.9163, -2.291, 1.0), (0.9163, 0.3765, -1.961), (0.9163, 0.2537, 1.0), (-0.594, 0.3765, -3.757), (-0.594, -1.774, -3.757), (3.046, 0.3765, -3.757), (3.046, -1.774, -3.757), (-0.5895, 0.3765, -3.757), (-0.5895, -1.774, -3.757), (5.276, 0.3765, -3.757), (5.276, -1.774, -3.757), (1.871, 0.3765, -5.021), (1.871, -1.774, -5.021), (5.419, 0.3765, -4.946), (5.419, -1.774, -4.946), (-2.02, -1.38, -1.961), (-2.02, -1.852, 1.0), (0.9163, -1.38, -1.961), (0.9163, -1.852, 1.0), (-0.594, -1.38, -3.757), (3.046, -1.38, -3.757), (-0.5895, -1.38, -3.757), (5.276, -1.38, -3.757), (1.871, -1.38, -5.021), (5.419, -1.38, -4.946), (-2.02, -0.338, 1.0), (0.9163, -0.04057, -1.961), (3.046, -0.04057, -3.757), (5.276, -0.04057, -3.757), (5.419, -0.04057, -4.946), (-2.02, -0.04057, -1.961), (0.9163, -0.338, 1.0), (-0.594, -0.04057, -3.757), (-0.5895, -0.04057, -3.757), (1.871, -0.04057, -5.021), (6.366, -1.38, -3.695), (6.509, -1.38, -4.884), (6.366, -0.04057, -3.695), (6.509, -0.04057, -4.884), (5.27, -1.38, -3.65), (5.27, -0.04057, -3.65), (6.36, -1.38, -3.588), (6.36, -0.04057, -3.588), (5.423, -1.38, -5.018), (5.423, -0.04057, -5.018), (6.513, -1.38, -4.956), (6.513, -0.04057, -4.956)], [], [(35, 30, 3, 2), (2, 3, 7, 6), (22, 23, 5, 4), (4, 5, 1, 0), (2, 6, 10, 8), (23, 21, 1, 5), (11, 9, 13, 15), (35, 2, 8, 37), (22, 4, 11, 25), (4, 0, 9, 11), (27, 15, 19, 29), (8, 10, 14, 12), (25, 11, 15, 27), (37, 8, 12, 38), (28, 29, 19, 17), (38, 12, 16, 39), (15, 13, 17, 19), (12, 14, 18, 16), (13, 26, 28, 17), (39, 34, 29, 28), (9, 24, 26, 13), (32, 25, 27, 33), (27, 29, 41, 40), (31, 22, 25, 32), (0, 20, 24, 9), (36, 30, 21, 23), (31, 36, 23, 22), (0, 1, 21, 20), (6, 7, 36, 31), (7, 3, 30, 36), (6, 31, 32, 10), (14, 33, 34, 18), (10, 32, 33, 14), (16, 18, 34, 39), (26, 38, 39, 28), (24, 37, 38, 26), (20, 35, 37, 24), (20, 21, 30, 35), (42, 40, 41, 43), (33, 27, 44, 45), (34, 43, 51, 49), (34, 33, 42, 43), (45, 44, 46, 47), (27, 40, 46, 44), (40, 42, 47, 46), (42, 33, 45, 47), (48, 49, 51, 50), (29, 34, 49, 48), (41, 29, 48, 50), (43, 41, 50, 51)])
me_cube_010.use_remesh_preserve_volume = False
me_cube_010.use_remesh_preserve_attributes = False
me_cube_010.use_mirror_vertex_groups = False
me_cube_010.update()

# ---- objects
ob_bras_droit = bpy.data.objects.new('Bras Droit', me_cube_002)
ob_body = bpy.data.objects.new('Body', me_cube_008)
ob_helmet_2 = bpy.data.objects.new('Helmet_2', me_cube)
ob_spearhead = bpy.data.objects.new('SpearHead', me_cone)
ob_spearbody = bpy.data.objects.new('SpearBody', me_cylinder_002)
ob_pied_gauche = bpy.data.objects.new('Pied_Gauche', me_cube_006)
ob_jambe_droite = bpy.data.objects.new('Jambe_Droite', me_cylinder)
ob_tete = bpy.data.objects.new('Tete', me_cube_001)
ob_jupe = bpy.data.objects.new('Jupe', me_cube_004)
ob_jambe_gauche = bpy.data.objects.new('Jambe_Gauche', me_cylinder_005)
ob_body_001 = bpy.data.objects.new('Body.001', me_cube_000)
ob_pied_droit = bpy.data.objects.new('Pied_Droit', me_cube_003)
ob_helmet = bpy.data.objects.new('Helmet', me_cube_005)
ob_bras_droit_001 = bpy.data.objects.new('Bras Droit.001', me_cube_010)

# ---- transforms, parenting, visibility, modifiers, constraints
ob_bras_droit.location = (0.1845, -1.24, 3.998)
ob_bras_droit.scale = (0.25, 0.25, 0.25)
ob_bras_droit.lineart.crease_threshold = 0.0
ob_body.location = (0.08218, 0.03041, 2.955)
ob_body.scale = (0.8, 1.0, 1.5)
ob_body.lineart.crease_threshold = 0.0
ob_helmet_2.location = (-0.2499, 0.0, 5.582)
ob_helmet_2.scale = (0.2, 0.2, 0.2)
ob_helmet_2.lineart.crease_threshold = 0.0
ob_spearhead.location = (1.672, -1.417, 8.62)
ob_spearhead.scale = (0.1318, 0.1316, 0.2368)
ob_spearhead.lineart.crease_threshold = 0.0
ob_spearbody.location = (1.672, -1.417, 1.995)
ob_spearbody.scale = (0.075, 0.075, 5.0)
ob_spearbody.lineart.crease_threshold = 0.0
ob_pied_gauche.location = (0.04987, 0.5, -3.747)
ob_pied_gauche.scale = (0.5215, 0.3616, 0.2)
ob_pied_gauche.lineart.crease_threshold = 0.0
ob_jambe_droite.location = (0.0, -0.5, -1.223)
ob_jambe_droite.scale = (0.4, 0.35, 1.0)
ob_jambe_droite.lineart.crease_threshold = 0.0
ob_tete.location = (0.0, 0.0, 4.893)
ob_tete.rotation_euler = (0.0, 0.0, 1.571)
ob_tete.scale = (0.5, 0.6, 0.5)
ob_tete.lineart.crease_threshold = 0.0
ob_jupe.location = (0.0, 0.01789, 0.1341)
ob_jupe.rotation_euler = (0.0, 0.0, 1.571)
ob_jupe.scale = (1.124, 0.8889, 1.5)
ob_jupe.lineart.crease_threshold = 0.0
ob_jambe_gauche.location = (0.0, 0.5, -1.223)
ob_jambe_gauche.scale = (0.4, 0.35, 1.0)
ob_jambe_gauche.lineart.crease_threshold = 0.0
ob_body_001.location = (0.0, 0.01789, 2.911)
ob_body_001.rotation_euler = (0.0, 0.0, 1.571)
ob_body_001.scale = (1.064, 0.8, 1.5)
ob_body_001.hide_viewport = True
ob_body_001.lineart.crease_threshold = 0.0
ob_pied_droit.location = (0.04987, -0.5, -3.747)
ob_pied_droit.scale = (0.5215, 0.3616, 0.2)
ob_pied_droit.lineart.crease_threshold = 0.0
ob_helmet.location = (0.0, -0.004101, 4.984)
ob_helmet.rotation_euler = (0.0, 0.0, 1.571)
ob_helmet.scale = (0.55, 0.65, 0.55)
ob_helmet.lineart.crease_threshold = 0.0
ob_bras_droit_001.location = (0.1845, 1.648, 3.998)
ob_bras_droit_001.scale = (0.25, 0.25, 0.25)
ob_bras_droit_001.lineart.crease_threshold = 0.0

# ---- collection membership
col_collection_1.objects.link(ob_bras_droit)
col_collection_1.objects.link(ob_body)
col_collection_1.objects.link(ob_helmet_2)
col_collection_1.objects.link(ob_spearhead)
col_collection_1.objects.link(ob_spearbody)
col_collection_1.objects.link(ob_pied_gauche)
col_collection_1.objects.link(ob_jambe_droite)
col_collection_1.objects.link(ob_tete)
col_collection_1.objects.link(ob_jupe)
col_collection_1.objects.link(ob_jambe_gauche)
col_collection_1.objects.link(ob_body_001)
col_collection_1.objects.link(ob_pied_droit)
col_collection_1.objects.link(ob_helmet)
col_collection_1.objects.link(ob_bras_droit_001)

# ---- scene / render settings (as saved in the file)
scene.frame_start = 1; scene.frame_end = 250; scene.frame_set(2)
scene.render.engine = 'BLENDER_EEVEE_NEXT'
scene.render.resolution_percentage = 50
scene.render.dither_intensity = 0.0
scene.cycles.use_denoising = False
scene.cycles.samples = 128
scene.cycles.sampling_pattern = 'TABULATED_SOBOL'
scene.cycles.light_sampling_threshold = 0.0
scene.cycles.use_adaptive_sampling = False
scene.cycles.use_light_tree = False
scene.cycles.blur_glossy = 0.0
scene.cycles.sample_clamp_indirect = 0.0
scene.view_settings.view_transform = 'Standard'
bpy.context.view_layer.update()

# ---- added for rendering (the .blend has no active camera and no usable light): camera, sun
cam_auto = bpy.data.cameras.new('AutoCamera')
cam_auto.lens = 50.0
cam_auto.sensor_width = 36.0
cam_auto.clip_end = 1000.0
ob_auto_camera = bpy.data.objects.new('AutoCamera', cam_auto)
scene.collection.objects.link(ob_auto_camera)
ob_auto_camera.location = (12.9331, -15.0209, 12.4884)
ob_auto_camera.rotation_euler = (1.09748, -7.21219e-08, 0.694738)
scene.camera = ob_auto_camera
light_auto_sun = bpy.data.lights.new('AutoSun', 'SUN')
light_auto_sun.energy = 3.0
light_auto_sun.angle = 0.0523599
ob_auto_sun = bpy.data.objects.new('AutoSun', light_auto_sun)
scene.collection.objects.link(ob_auto_sun)
ob_auto_sun.rotation_euler = (0.872665, 0.174533, 0.523599)
bpy.context.view_layer.update()
